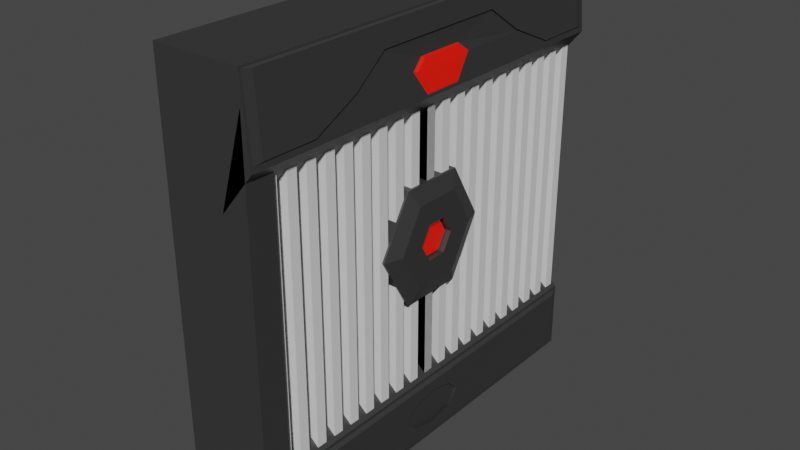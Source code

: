 # Source: VentMidELeft.blend  (saved by Blender 2.90.8; exported with 4.5.12 LTS)
import bpy
from mathutils import Matrix  # noqa: F401  (used for matrix-valued properties, if any)

bpy.ops.wm.read_factory_settings(use_empty=True)
scene = bpy.context.scene
scene.name = 'Scene'

# ---- collections
col_collection = bpy.data.collections.new('Collection'); scene.collection.children.link(col_collection)

# ---- materials (node trees are filled in below, after node groups)
mat_white = bpy.data.materials.new('White')
mat_white.use_transparent_shadow = False
mat_black = bpy.data.materials.new('Black')
mat_black.use_transparent_shadow = False
mat_glowing = bpy.data.materials.new('Glowing')
mat_glowing.use_transparent_shadow = False

# ---- material node trees
mat_white.use_nodes = True; mat_white.node_tree.nodes.clear()
_N = mat_white.node_tree.nodes; _L = mat_white.node_tree.links
n0 = _N.new('ShaderNodeBsdfPrincipled'); n0.name = 'Principled BSDF'; n0.location = (10, 300)
n0.distribution = 'GGX'
n0.subsurface_method = 'BURLEY'
n0.inputs[3].default_value = 1.45
n0.inputs[27].default_value = (0.0, 0.0, 0.0, 1.0)
n0.inputs[28].default_value = 1.0
n1 = _N.new('ShaderNodeOutputMaterial'); n1.name = 'Material Output'; n1.location = (300, 300)
_L.new(n0.outputs[0], n1.inputs[0])
n1.is_active_output = True
mat_black.use_nodes = True; mat_black.node_tree.nodes.clear()
_N = mat_black.node_tree.nodes; _L = mat_black.node_tree.links
n0 = _N.new('ShaderNodeBsdfPrincipled'); n0.name = 'Principled BSDF'; n0.location = (10, 300)
n0.distribution = 'GGX'
n0.subsurface_method = 'BURLEY'
n0.inputs[0].default_value = (0.07411, 0.07411, 0.07411, 1.0)
n0.inputs[1].default_value = 0.5541
n0.inputs[3].default_value = 1.45
n0.inputs[13].default_value = 0.5637
n0.inputs[27].default_value = (0.0, 0.0, 0.0, 1.0)
n0.inputs[28].default_value = 1.0
n1 = _N.new('ShaderNodeOutputMaterial'); n1.name = 'Material Output'; n1.location = (300, 300)
_L.new(n0.outputs[0], n1.inputs[0])
n1.is_active_output = True
mat_glowing.use_nodes = True; mat_glowing.node_tree.nodes.clear()
_N = mat_glowing.node_tree.nodes; _L = mat_glowing.node_tree.links
n0 = _N.new('ShaderNodeBsdfPrincipled'); n0.name = 'Principled BSDF'; n0.location = (10, 300)
n0.distribution = 'GGX'
n0.subsurface_method = 'BURLEY'
n0.inputs[0].default_value = (0.8, 0.001268, 0.0, 1.0)
n0.inputs[3].default_value = 1.45
n0.inputs[27].default_value = (0.2679, 0.004415, 0.0, 1.0)
n0.inputs[28].default_value = 1.0
n1 = _N.new('ShaderNodeOutputMaterial'); n1.name = 'Material Output'; n1.location = (300, 300)
_L.new(n0.outputs[0], n1.inputs[0])
n1.is_active_output = True

# ---- world
world_world = bpy.data.worlds.new('World'); scene.world = world_world
world_world.use_nodes = True; world_world.node_tree.nodes.clear()
_N = world_world.node_tree.nodes; _L = world_world.node_tree.links
n0 = _N.new('ShaderNodeOutputWorld'); n0.name = 'World Output'; n0.location = (300, 300)
n1 = _N.new('ShaderNodeBackground'); n1.name = 'Background'; n1.location = (10, 300)
n1.inputs[0].default_value = (0.05088, 0.05088, 0.05088, 1.0)
_L.new(n1.outputs[0], n0.inputs[0])
n0.is_active_output = True
world_world.color = (0.05088, 0.05088, 0.05088)
world_world.use_sun_shadow = False
world_world.sun_shadow_jitter_overblur = 0.0

# ---- meshes
me_cube_009 = bpy.data.meshes.new('Cube.009')
me_cube_009.from_pydata([(-1.0, -1.0, -1.0), (-1.0, -1.0, 1.0), (-1.0, 1.0, -1.0), (-1.0, 1.0, 1.0), (1.0, -1.0, -1.0), (1.0, -1.0, 1.0), (1.0, 1.0, -1.0), (1.0, 1.0, 1.0), (-1.0, 3.0, -1.0), (-1.0, 3.0, 1.0), (-1.0, 5.0, -1.0), (-1.0, 5.0, 1.0), (1.0, 3.0, -1.0), (1.0, 3.0, 1.0), (1.0, 5.0, -1.0), (1.0, 5.0, 1.0), (-1.0, 7.0, -1.0), (-1.0, 7.0, 1.0), (-1.0, 9.0, -1.0), (-1.0, 9.0, 1.0), (1.0, 7.0, -1.0), (1.0, 7.0, 1.0), (1.0, 9.0, -1.0), (1.0, 9.0, 1.0), (-1.0, 11.0, -1.0), (-1.0, 11.0, 1.0), (-1.0, 13.0, -1.0), (-1.0, 13.0, 1.0), (1.0, 11.0, -1.0), (1.0, 11.0, 1.0), (1.0, 13.0, -1.0), (1.0, 13.0, 1.0), (-1.0, 15.0, -1.0), (-1.0, 15.0, 1.0), (-1.0, 17.0, -1.0), (-1.0, 17.0, 1.0), (1.0, 15.0, -1.0), (1.0, 15.0, 1.0), (1.0, 17.0, -1.0), (1.0, 17.0, 1.0), (-1.0, 19.0, -1.0), (-1.0, 19.0, 1.0), (-1.0, 21.0, -1.0), (-1.0, 21.0, 1.0), (1.0, 19.0, -1.0), (1.0, 19.0, 1.0), (1.0, 21.0, -1.0), (1.0, 21.0, 1.0), (-1.0, 23.0, -1.0), (-1.0, 23.0, 1.0), (-1.0, 25.0, -1.0), (-1.0, 25.0, 1.0), (1.0, 23.0, -1.0), (1.0, 23.0, 1.0), (1.0, 25.0, -1.0), (1.0, 25.0, 1.0), (-1.0, 27.0, -1.0), (-1.0, 27.0, 1.0), (-1.0, 29.0, -1.0), (-1.0, 29.0, 1.0), (1.0, 27.0, -1.0), (1.0, 27.0, 1.0), (1.0, 29.0, -1.0), (1.0, 29.0, 1.0), (-1.0, 31.0, -1.0), (-1.0, 31.0, 1.0), (-1.0, 33.0, -1.0), (-1.0, 33.0, 1.0), (1.0, 31.0, -1.0), (1.0, 31.0, 1.0), (1.0, 33.0, -1.0), (1.0, 33.0, 1.0), (-1.0, 35.0, -1.0), (-1.0, 35.0, 1.0), (-1.0, 37.0, -1.0), (-1.0, 37.0, 1.0), (1.0, 35.0, -1.0), (1.0, 35.0, 1.0), (1.0, 37.0, -1.0), (1.0, 37.0, 1.0), (-1.0, 39.0, -1.0), (-1.0, 39.0, 1.0), (-1.0, 41.0, -1.0), (-1.0, 41.0, 1.0), (1.0, 39.0, -1.0), (1.0, 39.0, 1.0), (1.0, 41.0, -1.0), (1.0, 41.0, 1.0), (-1.0, 1.0, -1.0), (-1.0, 1.0, 1.0), (-1.0, -1.0, -1.0), (-1.0, -1.0, 1.0), (1.0, 1.0, -1.0), (1.0, 1.0, 1.0), (1.0, -1.0, -1.0), (1.0, -1.0, 1.0), (-1.0, -3.0, -1.0), (-1.0, -3.0, 1.0), (-1.0, -5.0, -1.0), (-1.0, -5.0, 1.0), (1.0, -3.0, -1.0), (1.0, -3.0, 1.0), (1.0, -5.0, -1.0), (1.0, -5.0, 1.0), (-1.0, -7.0, -1.0), (-1.0, -7.0, 1.0), (-1.0, -9.0, -1.0), (-1.0, -9.0, 1.0), (1.0, -7.0, -1.0), (1.0, -7.0, 1.0), (1.0, -9.0, -1.0), (1.0, -9.0, 1.0), (-1.0, -11.0, -1.0), (-1.0, -11.0, 1.0), (-1.0, -13.0, -1.0), (-1.0, -13.0, 1.0), (1.0, -11.0, -1.0), (1.0, -11.0, 1.0), (1.0, -13.0, -1.0), (1.0, -13.0, 1.0), (-1.0, -15.0, -1.0), (-1.0, -15.0, 1.0), (-1.0, -17.0, -1.0), (-1.0, -17.0, 1.0), (1.0, -15.0, -1.0), (1.0, -15.0, 1.0), (1.0, -17.0, -1.0), (1.0, -17.0, 1.0), (-1.0, -19.0, -1.0), (-1.0, -19.0, 1.0), (-1.0, -21.0, -1.0), (-1.0, -21.0, 1.0), (1.0, -19.0, -1.0), (1.0, -19.0, 1.0), (1.0, -21.0, -1.0), (1.0, -21.0, 1.0), (-1.0, -23.0, -1.0), (-1.0, -23.0, 1.0), (-1.0, -25.0, -1.0), (-1.0, -25.0, 1.0), (1.0, -23.0, -1.0), (1.0, -23.0, 1.0), (1.0, -25.0, -1.0), (1.0, -25.0, 1.0), (-1.0, -27.0, -1.0), (-1.0, -27.0, 1.0), (-1.0, -29.0, -1.0), (-1.0, -29.0, 1.0), (1.0, -27.0, -1.0), (1.0, -27.0, 1.0), (1.0, -29.0, -1.0), (1.0, -29.0, 1.0), (-1.0, -31.0, -1.0), (-1.0, -31.0, 1.0), (-1.0, -33.0, -1.0), (-1.0, -33.0, 1.0), (1.0, -31.0, -1.0), (1.0, -31.0, 1.0), (1.0, -33.0, -1.0), (1.0, -33.0, 1.0), (-1.0, -35.0, -1.0), (-1.0, -35.0, 1.0), (-1.0, -37.0, -1.0), (-1.0, -37.0, 1.0), (1.0, -35.0, -1.0), (1.0, -35.0, 1.0), (1.0, -37.0, -1.0), (1.0, -37.0, 1.0), (-1.0, -39.0, -1.0), (-1.0, -39.0, 1.0), (-1.0, -41.0, -1.0), (-1.0, -41.0, 1.0), (1.0, -39.0, -1.0), (1.0, -39.0, 1.0), (1.0, -41.0, -1.0), (1.0, -41.0, 1.0)], [], [(0, 1, 3, 2), (2, 3, 7, 6), (6, 7, 5, 4), (4, 5, 1, 0), (2, 6, 4, 0), (7, 3, 1, 5), (8, 9, 11, 10), (10, 11, 15, 14), (14, 15, 13, 12), (12, 13, 9, 8), (10, 14, 12, 8), (15, 11, 9, 13), (16, 17, 19, 18), (18, 19, 23, 22), (22, 23, 21, 20), (20, 21, 17, 16), (18, 22, 20, 16), (23, 19, 17, 21), (24, 25, 27, 26), (26, 27, 31, 30), (30, 31, 29, 28), (28, 29, 25, 24), (26, 30, 28, 24), (31, 27, 25, 29), (32, 33, 35, 34), (34, 35, 39, 38), (38, 39, 37, 36), (36, 37, 33, 32), (34, 38, 36, 32), (39, 35, 33, 37), (40, 41, 43, 42), (42, 43, 47, 46), (46, 47, 45, 44), (44, 45, 41, 40), (42, 46, 44, 40), (47, 43, 41, 45), (48, 49, 51, 50), (50, 51, 55, 54), (54, 55, 53, 52), (52, 53, 49, 48), (50, 54, 52, 48), (55, 51, 49, 53), (56, 57, 59, 58), (58, 59, 63, 62), (62, 63, 61, 60), (60, 61, 57, 56), (58, 62, 60, 56), (63, 59, 57, 61), (64, 65, 67, 66), (66, 67, 71, 70), (70, 71, 69, 68), (68, 69, 65, 64), (66, 70, 68, 64), (71, 67, 65, 69), (72, 73, 75, 74), (74, 75, 79, 78), (78, 79, 77, 76), (76, 77, 73, 72), (74, 78, 76, 72), (79, 75, 73, 77), (80, 81, 83, 82), (82, 83, 87, 86), (86, 87, 85, 84), (84, 85, 81, 80), (82, 86, 84, 80), (87, 83, 81, 85), (88, 90, 91, 89), (90, 94, 95, 91), (94, 92, 93, 95), (92, 88, 89, 93), (90, 88, 92, 94), (95, 93, 89, 91), (96, 98, 99, 97), (98, 102, 103, 99), (102, 100, 101, 103), (100, 96, 97, 101), (98, 96, 100, 102), (103, 101, 97, 99), (104, 106, 107, 105), (106, 110, 111, 107), (110, 108, 109, 111), (108, 104, 105, 109), (106, 104, 108, 110), (111, 109, 105, 107), (112, 114, 115, 113), (114, 118, 119, 115), (118, 116, 117, 119), (116, 112, 113, 117), (114, 112, 116, 118), (119, 117, 113, 115), (120, 122, 123, 121), (122, 126, 127, 123), (126, 124, 125, 127), (124, 120, 121, 125), (122, 120, 124, 126), (127, 125, 121, 123), (128, 130, 131, 129), (130, 134, 135, 131), (134, 132, 133, 135), (132, 128, 129, 133), (130, 128, 132, 134), (135, 133, 129, 131), (136, 138, 139, 137), (138, 142, 143, 139), (142, 140, 141, 143), (140, 136, 137, 141), (138, 136, 140, 142), (143, 141, 137, 139), (144, 146, 147, 145), (146, 150, 151, 147), (150, 148, 149, 151), (148, 144, 145, 149), (146, 144, 148, 150), (151, 149, 145, 147), (152, 154, 155, 153), (154, 158, 159, 155), (158, 156, 157, 159), (156, 152, 153, 157), (154, 152, 156, 158), (159, 157, 153, 155), (160, 162, 163, 161), (162, 166, 167, 163), (166, 164, 165, 167), (164, 160, 161, 165), (162, 160, 164, 166), (167, 165, 161, 163), (168, 170, 171, 169), (170, 174, 175, 171), (174, 172, 173, 175), (172, 168, 169, 173), (170, 168, 172, 174), (175, 173, 169, 171)])
_uv = me_cube_009.uv_layers.new(name='UVMap')
_uv.uv.foreach_set('vector', [0.375, 0.0, 0.625, 0.0, 0.625, 0.25, 0.375, 0.25, 0.375, 0.25, 0.625, 0.25, 0.625, 0.5, 0.375, 0.5, 0.375, 0.5, 0.625, 0.5, 0.625, 0.75, 0.375, 0.75, 0.375, 0.75, 0.625, 0.75, 0.625, 1.0, 0.375, 1.0, 0.125, 0.5, 0.375, 0.5, 0.375, 0.75, 0.125, 0.75, 0.625, 0.5, 0.875, 0.5, 0.875, 0.75, 0.625, 0.75, 0.375, 0.0, 0.625, 0.0, 0.625, 0.25, 0.375, 0.25, 0.375, 0.25, 0.625, 0.25, 0.625, 0.5, 0.375, 0.5, 0.375, 0.5, 0.625, 0.5, 0.625, 0.75, 0.375, 0.75, 0.375, 0.75, 0.625, 0.75, 0.625, 1.0, 0.375, 1.0, 0.125, 0.5, 0.375, 0.5, 0.375, 0.75, 0.125, 0.75, 0.625, 0.5, 0.875, 0.5, 0.875, 0.75, 0.625, 0.75, 0.375, 0.0, 0.625, 0.0, 0.625, 0.25, 0.375, 0.25, 0.375, 0.25, 0.625, 0.25, 0.625, 0.5, 0.375, 0.5, 0.375, 0.5, 0.625, 0.5, 0.625, 0.75, 0.375, 0.75, 0.375, 0.75, 0.625, 0.75, 0.625, 1.0, 0.375, 1.0, 0.125, 0.5, 0.375, 0.5, 0.375, 0.75, 0.125, 0.75, 0.625, 0.5, 0.875, 0.5, 0.875, 0.75, 0.625, 0.75, 0.375, 0.0, 0.625, 0.0, 0.625, 0.25, 0.375, 0.25, 0.375, 0.25, 0.625, 0.25, 0.625, 0.5, 0.375, 0.5, 0.375, 0.5, 0.625, 0.5, 0.625, 0.75, 0.375, 0.75, 0.375, 0.75, 0.625, 0.75, 0.625, 1.0, 0.375, 1.0, 0.125, 0.5, 0.375, 0.5, 0.375, 0.75, 0.125, 0.75, 0.625, 0.5, 0.875, 0.5, 0.875, 0.75, 0.625, 0.75, 0.375, 0.0, 0.625, 0.0, 0.625, 0.25, 0.375, 0.25, 0.375, 0.25, 0.625, 0.25, 0.625, 0.5, 0.375, 0.5, 0.375, 0.5, 0.625, 0.5, 0.625, 0.75, 0.375, 0.75, 0.375, 0.75, 0.625, 0.75, 0.625, 1.0, 0.375, 1.0, 0.125, 0.5, 0.375, 0.5, 0.375, 0.75, 0.125, 0.75, 0.625, 0.5, 0.875, 0.5, 0.875, 0.75, 0.625, 0.75, 0.375, 0.0, 0.625, 0.0, 0.625, 0.25, 0.375, 0.25, 0.375, 0.25, 0.625, 0.25, 0.625, 0.5, 0.375, 0.5, 0.375, 0.5, 0.625, 0.5, 0.625, 0.75, 0.375, 0.75, 0.375, 0.75, 0.625, 0.75, 0.625, 1.0, 0.375, 1.0, 0.125, 0.5, 0.375, 0.5, 0.375, 0.75, 0.125, 0.75, 0.625, 0.5, 0.875, 0.5, 0.875, 0.75, 0.625, 0.75, 0.375, 0.0, 0.625, 0.0, 0.625, 0.25, 0.375, 0.25, 0.375, 0.25, 0.625, 0.25, 0.625, 0.5, 0.375, 0.5, 0.375, 0.5, 0.625, 0.5, 0.625, 0.75, 0.375, 0.75, 0.375, 0.75, 0.625, 0.75, 0.625, 1.0, 0.375, 1.0, 0.125, 0.5, 0.375, 0.5, 0.375, 0.75, 0.125, 0.75, 0.625, 0.5, 0.875, 0.5, 0.875, 0.75, 0.625, 0.75, 0.375, 0.0, 0.625, 0.0, 0.625, 0.25, 0.375, 0.25, 0.375, 0.25, 0.625, 0.25, 0.625, 0.5, 0.375, 0.5, 0.375, 0.5, 0.625, 0.5, 0.625, 0.75, 0.375, 0.75, 0.375, 0.75, 0.625, 0.75, 0.625, 1.0, 0.375, 1.0, 0.125, 0.5, 0.375, 0.5, 0.375, 0.75, 0.125, 0.75, 0.625, 0.5, 0.875, 0.5, 0.875, 0.75, 0.625, 0.75, 0.375, 0.0, 0.625, 0.0, 0.625, 0.25, 0.375, 0.25, 0.375, 0.25, 0.625, 0.25, 0.625, 0.5, 0.375, 0.5, 0.375, 0.5, 0.625, 0.5, 0.625, 0.75, 0.375, 0.75, 0.375, 0.75, 0.625, 0.75, 0.625, 1.0, 0.375, 1.0, 0.125, 0.5, 0.375, 0.5, 0.375, 0.75, 0.125, 0.75, 0.625, 0.5, 0.875, 0.5, 0.875, 0.75, 0.625, 0.75, 0.375, 0.0, 0.625, 0.0, 0.625, 0.25, 0.375, 0.25, 0.375, 0.25, 0.625, 0.25, 0.625, 0.5, 0.375, 0.5, 0.375, 0.5, 0.625, 0.5, 0.625, 0.75, 0.375, 0.75, 0.375, 0.75, 0.625, 0.75, 0.625, 1.0, 0.375, 1.0, 0.125, 0.5, 0.375, 0.5, 0.375, 0.75, 0.125, 0.75, 0.625, 0.5, 0.875, 0.5, 0.875, 0.75, 0.625, 0.75, 0.375, 0.0, 0.625, 0.0, 0.625, 0.25, 0.375, 0.25, 0.375, 0.25, 0.625, 0.25, 0.625, 0.5, 0.375, 0.5, 0.375, 0.5, 0.625, 0.5, 0.625, 0.75, 0.375, 0.75, 0.375, 0.75, 0.625, 0.75, 0.625, 1.0, 0.375, 1.0, 0.125, 0.5, 0.375, 0.5, 0.375, 0.75, 0.125, 0.75, 0.625, 0.5, 0.875, 0.5, 0.875, 0.75, 0.625, 0.75, 0.375, 0.0, 0.375, 0.25, 0.625, 0.25, 0.625, 0.0, 0.375, 0.25, 0.375, 0.5, 0.625, 0.5, 0.625, 0.25, 0.375, 0.5, 0.375, 0.75, 0.625, 0.75, 0.625, 0.5, 0.375, 0.75, 0.375, 1.0, 0.625, 1.0, 0.625, 0.75, 0.125, 0.5, 0.125, 0.75, 0.375, 0.75, 0.375, 0.5, 0.625, 0.5, 0.625, 0.75, 0.875, 0.75, 0.875, 0.5, 0.375, 0.0, 0.375, 0.25, 0.625, 0.25, 0.625, 0.0, 0.375, 0.25, 0.375, 0.5, 0.625, 0.5, 0.625, 0.25, 0.375, 0.5, 0.375, 0.75, 0.625, 0.75, 0.625, 0.5, 0.375, 0.75, 0.375, 1.0, 0.625, 1.0, 0.625, 0.75, 0.125, 0.5, 0.125, 0.75, 0.375, 0.75, 0.375, 0.5, 0.625, 0.5, 0.625, 0.75, 0.875, 0.75, 0.875, 0.5, 0.375, 0.0, 0.375, 0.25, 0.625, 0.25, 0.625, 0.0, 0.375, 0.25, 0.375, 0.5, 0.625, 0.5, 0.625, 0.25, 0.375, 0.5, 0.375, 0.75, 0.625, 0.75, 0.625, 0.5, 0.375, 0.75, 0.375, 1.0, 0.625, 1.0, 0.625, 0.75, 0.125, 0.5, 0.125, 0.75, 0.375, 0.75, 0.375, 0.5, 0.625, 0.5, 0.625, 0.75, 0.875, 0.75, 0.875, 0.5, 0.375, 0.0, 0.375, 0.25, 0.625, 0.25, 0.625, 0.0, 0.375, 0.25, 0.375, 0.5, 0.625, 0.5, 0.625, 0.25, 0.375, 0.5, 0.375, 0.75, 0.625, 0.75, 0.625, 0.5, 0.375, 0.75, 0.375, 1.0, 0.625, 1.0, 0.625, 0.75, 0.125, 0.5, 0.125, 0.75, 0.375, 0.75, 0.375, 0.5, 0.625, 0.5, 0.625, 0.75, 0.875, 0.75, 0.875, 0.5, 0.375, 0.0, 0.375, 0.25, 0.625, 0.25, 0.625, 0.0, 0.375, 0.25, 0.375, 0.5, 0.625, 0.5, 0.625, 0.25, 0.375, 0.5, 0.375, 0.75, 0.625, 0.75, 0.625, 0.5, 0.375, 0.75, 0.375, 1.0, 0.625, 1.0, 0.625, 0.75, 0.125, 0.5, 0.125, 0.75, 0.375, 0.75, 0.375, 0.5, 0.625, 0.5, 0.625, 0.75, 0.875, 0.75, 0.875, 0.5, 0.375, 0.0, 0.375, 0.25, 0.625, 0.25, 0.625, 0.0, 0.375, 0.25, 0.375, 0.5, 0.625, 0.5, 0.625, 0.25, 0.375, 0.5, 0.375, 0.75, 0.625, 0.75, 0.625, 0.5, 0.375, 0.75, 0.375, 1.0, 0.625, 1.0, 0.625, 0.75, 0.125, 0.5, 0.125, 0.75, 0.375, 0.75, 0.375, 0.5, 0.625, 0.5, 0.625, 0.75, 0.875, 0.75, 0.875, 0.5, 0.375, 0.0, 0.375, 0.25, 0.625, 0.25, 0.625, 0.0, 0.375, 0.25, 0.375, 0.5, 0.625, 0.5, 0.625, 0.25, 0.375, 0.5, 0.375, 0.75, 0.625, 0.75, 0.625, 0.5, 0.375, 0.75, 0.375, 1.0, 0.625, 1.0, 0.625, 0.75, 0.125, 0.5, 0.125, 0.75, 0.375, 0.75, 0.375, 0.5, 0.625, 0.5, 0.625, 0.75, 0.875, 0.75, 0.875, 0.5, 0.375, 0.0, 0.375, 0.25, 0.625, 0.25, 0.625, 0.0, 0.375, 0.25, 0.375, 0.5, 0.625, 0.5, 0.625, 0.25, 0.375, 0.5, 0.375, 0.75, 0.625, 0.75, 0.625, 0.5, 0.375, 0.75, 0.375, 1.0, 0.625, 1.0, 0.625, 0.75, 0.125, 0.5, 0.125, 0.75, 0.375, 0.75, 0.375, 0.5, 0.625, 0.5, 0.625, 0.75, 0.875, 0.75, 0.875, 0.5, 0.375, 0.0, 0.375, 0.25, 0.625, 0.25, 0.625, 0.0, 0.375, 0.25, 0.375, 0.5, 0.625, 0.5, 0.625, 0.25, 0.375, 0.5, 0.375, 0.75, 0.625, 0.75, 0.625, 0.5, 0.375, 0.75, 0.375, 1.0, 0.625, 1.0, 0.625, 0.75, 0.125, 0.5, 0.125, 0.75, 0.375, 0.75, 0.375, 0.5, 0.625, 0.5, 0.625, 0.75, 0.875, 0.75, 0.875, 0.5, 0.375, 0.0, 0.375, 0.25, 0.625, 0.25, 0.625, 0.0, 0.375, 0.25, 0.375, 0.5, 0.625, 0.5, 0.625, 0.25, 0.375, 0.5, 0.375, 0.75, 0.625, 0.75, 0.625, 0.5, 0.375, 0.75, 0.375, 1.0, 0.625, 1.0, 0.625, 0.75, 0.125, 0.5, 0.125, 0.75, 0.375, 0.75, 0.375, 0.5, 0.625, 0.5, 0.625, 0.75, 0.875, 0.75, 0.875, 0.5, 0.375, 0.0, 0.375, 0.25, 0.625, 0.25, 0.625, 0.0, 0.375, 0.25, 0.375, 0.5, 0.625, 0.5, 0.625, 0.25, 0.375, 0.5, 0.375, 0.75, 0.625, 0.75, 0.625, 0.5, 0.375, 0.75, 0.375, 1.0, 0.625, 1.0, 0.625, 0.75, 0.125, 0.5, 0.125, 0.75, 0.375, 0.75, 0.375, 0.5, 0.625, 0.5, 0.625, 0.75, 0.875, 0.75, 0.875, 0.5])
me_cube_009.materials.append(mat_white)
me_cube_009.use_remesh_fix_poles = True
me_cube_009.use_remesh_preserve_attributes = False
me_cube_009.use_mirror_vertex_groups = False
me_cube_009.update()
me_cube_010 = bpy.data.meshes.new('Cube.010')
me_cube_010.from_pydata([(-1.5, -1.5, -1.5), (-1.5, -1.5, 1.5), (-1.5, 1.5, -1.5), (-1.5, 1.5, 1.5), (2.725, -1.479, -1.479), (2.845, -1.483, 1.486), (2.725, 1.479, -1.479), (2.845, 1.483, 1.486), (-1.5, -1.5, 0.678), (-1.5, 1.5, 0.678), (1.5, 1.5, 0.678), (1.5, -1.5, 0.678), (-1.5, -1.5, 0.9618), (-1.5, 1.5, 0.9618), (3.156, 1.5, 0.9618), (3.156, -1.5, 0.9618), (-1.5, 1.5, -1.014), (2.725, 1.479, -1.035), (2.725, -1.479, -1.035), (-1.5, -1.5, -1.014), (-1.5, -1.5, -0.8643), (-1.5, 1.5, -0.8643), (1.5, 1.5, -0.8643), (1.5, -1.5, -0.8643), (-1.5, -1.5, 1.141), (-1.5, -1.5, 1.321), (-1.5, 1.5, 1.321), (-1.5, 1.5, 1.141), (2.943, 1.483, 1.321), (3.049, 1.483, 1.141), (2.943, -1.483, 1.321), (3.049, -1.483, 1.141), (-1.5, 0.5, -1.5), (-1.5, -0.5, -1.5), (-1.5, -0.5, 1.5), (-1.5, 0.5, 1.5), (2.725, -0.5, -1.479), (2.725, 0.5, -1.479), (2.845, 0.5, 1.486), (2.845, -0.5, 1.486), (1.5, 0.5, 0.678), (1.5, -0.5, 0.678), (-1.5, -0.5, 0.678), (-1.5, 0.5, 0.678), (3.156, 0.5, 0.9618), (3.156, -0.5, 0.9618), (-1.5, -0.5, 0.9618), (-1.5, 0.5, 0.9618), (-1.5, -0.5, -1.014), (-1.5, 0.5, -1.014), (2.725, 0.5, -1.035), (2.725, -0.5, -1.035), (-1.5, -0.5, -0.8643), (-1.5, 0.5, -0.8643), (1.5, 0.5, -0.8643), (1.5, -0.5, -0.8643), (3.049, 0.751, 1.141), (3.049, -0.751, 1.141), (2.943, 0.5, 1.321), (2.943, -0.5, 1.321), (-1.5, -0.5, 1.141), (-1.5, 0.5, 1.141), (-1.5, -0.5, 1.321), (-1.5, 0.5, 1.321), (-1.5, 1.5, 0.9835), (3.134, 1.483, 0.9979), (3.134, -1.483, 0.9979), (-1.5, -1.5, 0.9835), (-1.5, -0.5, 0.9835), (-1.5, 0.5, 0.9835), (3.134, 1.098, 0.9979), (3.134, -1.098, 0.9979), (2.837, -0.5, 1.5), (2.837, -1.5, 1.5), (2.837, 1.5, 1.5), (2.943, 1.5, 1.321), (3.049, 1.5, 1.141), (2.943, -1.5, 1.321), (3.049, -1.5, 1.141), (2.837, 0.5, 1.5), (2.935, 0.506, 1.335), (2.935, -0.506, 1.335), (3.042, 0.7604, 1.153), (3.042, -0.7604, 1.153), (3.143, 1.5, 0.9835), (3.143, -1.5, 0.9835), (3.143, 1.094, 0.9835), (3.143, -1.094, 0.9835), (3.106, -0.7286, 1.158), (3.113, -1.421, 1.146), (3.003, -0.4849, 1.332), (3.011, -1.421, 1.318), (3.113, 1.421, 1.146), (3.106, 0.7286, 1.158), (3.011, 1.421, 1.318), (3.003, 0.4849, 1.332), (2.917, 0.4791, 1.476), (2.917, -0.4791, 1.476), (2.917, -1.421, 1.476), (2.917, 1.421, 1.476), (3.194, 1.421, 1.009), (3.194, -1.421, 1.009), (3.194, 1.052, 1.009), (3.194, -1.052, 1.009), (-1.5, 0.1667, -1.5), (-1.5, -0.1667, -1.5), (-1.5, -0.1667, 1.5), (-1.5, 0.1667, 1.5), (2.725, -0.1667, -1.479), (2.725, 0.1667, -1.479), (2.837, 0.1667, 1.5), (2.837, -0.1667, 1.5), (1.5, 0.1667, 0.678), (1.5, -0.1667, 0.678), (-1.5, -0.1667, 0.678), (-1.5, 0.1667, 0.678), (3.156, 0.1667, 0.9618), (3.156, -0.1667, 0.9618), (-1.5, -0.1667, 0.9618), (-1.5, 0.1667, 0.9618), (-1.5, -0.1667, -1.014), (-1.5, 0.1667, -1.014), (2.725, 0.1667, -1.035), (2.725, -0.1667, -1.035), (-1.5, -0.1667, -0.8643), (-1.5, 0.1667, -0.8643), (1.5, 0.1667, -0.8643), (1.5, -0.1667, -0.8643), (3.049, 0.2503, 1.141), (3.049, -0.2503, 1.141), (2.943, 0.1667, 1.208), (2.943, -0.1667, 1.208), (-1.5, -0.1667, 1.141), (-1.5, 0.1667, 1.141), (-1.5, -0.1667, 1.321), (-1.5, 0.1667, 1.321), (3.143, 0.1369, 0.9835), (3.143, -0.1369, 0.9835), (-1.5, -0.1667, 0.9835), (-1.5, 0.1667, 0.9835), (2.845, 0.1667, 1.486), (2.845, -0.1667, 1.486), (2.935, 0.1687, 1.335), (2.935, -0.1687, 1.335), (2.917, 0.1597, 1.476), (2.917, -0.1597, 1.476), (3.003, 0.1616, 1.332), (3.003, -0.1616, 1.332), (3.129, 0.2256, 1.14), (3.129, -0.2256, 1.14), (3.033, 0.1502, 1.2), (3.033, -0.1502, 1.2), (3.213, 0.1234, 0.9976), (3.213, -0.1234, 0.9976), (-1.5, 1.5, -1.176), (-1.5, 1.5, -1.338), (2.725, 1.479, -1.176), (2.725, 1.479, -1.338), (2.725, -1.479, -1.176), (2.725, -1.479, -1.338), (-1.5, -1.5, -1.338), (-1.5, -1.5, -1.176), (-1.5, -0.5, -1.176), (-1.5, -0.5, -1.338), (-1.5, 0.5, -1.176), (-1.5, 0.5, -1.338), (-1.5, -0.1667, -1.176), (-1.5, -0.1667, -1.338), (-1.5, 0.1667, -1.176), (-1.5, 0.1667, -1.338), (2.725, 0.1667, -1.176), (2.725, 0.1667, -1.338), (2.725, -0.1667, -1.176), (2.725, -0.1667, -1.338), (-1.5, 0.0, -1.5), (-1.5, 0.0, 1.5), (2.725, 0.0, -1.479), (2.837, 0.0, 1.5), (1.5, 0.0, 0.678), (-1.5, 0.0, 0.678), (3.156, 0.0, 0.9618), (-1.5, 0.0, 0.9618), (-1.5, 0.0, -1.014), (2.725, 0.0, -1.035), (-1.5, 0.0, -0.8643), (1.5, 0.0, -0.8643), (2.943, 0.0, 1.208), (-1.5, 0.0, 1.141), (-1.5, 0.0, 1.321), (3.143, -2.98e-08, 0.9835), (-1.5, 0.0, 0.9835), (2.845, 0.0, 1.486), (2.935, 0.0, 1.335), (2.917, -1.49e-08, 1.476), (3.003, 0.0, 1.332), (3.129, -1.49e-08, 1.14), (3.033, 0.0, 1.2), (3.213, -3.725e-08, 0.9976), (2.725, 0.0, -1.396), (2.725, 0.0, -1.118), (-1.5, 0.0, -1.338), (-1.5, 0.0, -1.176), (-1.5, 1.5, -1.257), (2.725, 1.479, -1.257), (2.725, -1.479, -1.257), (-1.5, -1.5, -1.257), (-1.5, -0.5, -1.257), (-1.5, 0.5, -1.257), (-1.5, -0.1667, -1.257), (-1.5, 0.1667, -1.257), (2.725, 0.2714, -1.257), (2.725, -0.2714, -1.257), (-1.5, 0.0, -1.257), (2.725, 0.0, -1.257), (2.725, 1.5, -1.338), (2.725, 1.5, -1.5), (2.725, 0.5, -1.5), (2.725, -1.5, -1.338), (2.725, -1.5, -1.5), (2.725, -0.5, -1.014), (2.725, -1.5, -1.014), (2.725, -0.5, -1.5), (2.725, 0.1667, -1.5), (2.725, 1.5, -1.014), (2.725, 0.5, -1.014), (2.725, -0.1667, -1.014), (2.725, -0.1667, -1.5), (2.725, 0.0, -1.5), (2.725, 0.1667, -1.014), (2.725, 0.0, -1.014), (2.725, 1.5, -1.176), (2.725, 1.5, -1.257), (2.725, -1.5, -1.176), (2.725, -1.5, -1.257), (2.725, 0.243, -1.257), (2.725, 0.1773, -1.357), (2.725, -0.243, -1.257), (2.725, -0.1773, -1.357), (2.725, 0.0, -1.375), (2.725, 0.0, -1.139), (2.725, -0.1773, -1.158), (2.725, 0.1773, -1.158), (2.85, 0.4866, -1.329), (2.85, 0.4866, -1.454), (2.85, -0.4866, -1.329), (2.85, -0.4866, -1.454), (2.85, 0.1726, -1.346), (2.85, 0.1622, -1.454), (2.85, -0.1726, -1.346), (2.85, -0.1622, -1.454), (2.85, 0.4866, -1.06), (2.85, 0.4866, -1.185), (2.85, 0.4866, -1.257), (2.85, -0.4866, -1.06), (2.85, -0.4866, -1.185), (2.85, -0.4866, -1.257), (2.85, 0.1622, -1.06), (2.85, 0.1726, -1.169), (2.85, -0.1622, -1.06), (2.85, -0.1726, -1.169), (2.85, 1.44, -1.329), (2.85, 1.44, -1.185), (2.85, -1.44, -1.329), (2.85, -1.44, -1.185), (2.85, 0.0, -1.381), (2.85, 0.0, -1.454), (2.85, 0.0, -1.06), (2.85, 0.0, -1.134), (2.85, -1.44, -1.257), (2.85, 1.44, -1.257), (2.85, -0.2641, -1.257), (2.85, 0.2641, -1.257), (2.85, 1.44, -1.454), (2.85, -1.44, -1.454), (2.85, -1.44, -1.06), (2.85, 1.44, -1.06), (-1.5, 1.397, 1.5), (2.725, 1.397, -1.5), (-1.5, 1.397, 0.678), (-1.5, 1.397, 0.9618), (-1.5, 1.397, -1.014), (-1.5, 1.397, -0.8643), (-1.5, 1.397, 1.141), (-1.5, 1.397, 1.321), (-1.5, 1.397, -1.5), (2.837, 1.397, 1.5), (1.5, 1.397, 0.678), (3.156, 1.397, 0.9618), (2.725, 1.397, -1.014), (1.5, 1.397, -0.8643), (3.143, 1.458, 0.9835), (-1.5, 1.397, 0.9835), (2.845, 1.382, 1.486), (3.134, 1.444, 0.9979), (3.112, 1.35, 1.147), (3.01, 1.325, 1.319), (2.917, 1.324, 1.476), (3.194, 1.383, 1.009), (-1.5, 1.397, -1.338), (-1.5, 1.397, -1.176), (-1.5, 1.397, -1.257), (2.725, 1.379, -1.479), (2.725, 1.379, -1.035), (2.85, 1.342, -1.329), (2.85, 1.342, -1.185), (2.85, 1.342, -1.257), (2.85, 1.342, -1.454), (2.85, 1.342, -1.06), (-1.5, -1.398, -1.5), (2.837, -1.398, 1.5), (1.5, -1.398, 0.678), (3.156, -1.398, 0.9618), (2.725, -1.398, -1.014), (1.5, -1.398, -0.8643), (-1.5, -1.398, 1.5), (2.725, -1.398, -1.5), (-1.5, -1.398, 0.678), (-1.5, -1.398, 0.9618), (-1.5, -1.398, -1.014), (-1.5, -1.398, -0.8643), (-1.5, -1.398, 1.141), (-1.5, -1.398, 1.321), (-1.5, -1.398, 0.9835), (3.143, -1.458, 0.9835), (2.845, -1.383, 1.486), (3.134, -1.444, 0.9979), (3.112, -1.35, 1.147), (3.01, -1.325, 1.319), (2.917, -1.325, 1.476), (3.194, -1.383, 1.009), (-1.5, -1.398, -1.338), (-1.5, -1.398, -1.176), (-1.5, -1.398, -1.257), (2.725, -1.379, -1.035), (2.725, -1.379, -1.479), (2.85, -1.342, -1.329), (2.85, -1.342, -1.185), (2.85, -1.342, -1.257), (2.85, -1.342, -1.06), (2.85, -1.342, -1.454), (-1.5, -1.308, 1.5), (2.725, -1.308, -1.5), (-1.5, -1.308, 0.678), (-1.5, -1.308, 0.9618), (-1.5, -1.308, -1.014), (-1.5, -1.308, -0.8643), (-1.5, -1.308, 1.141), (-1.5, -1.308, 1.321), (-1.5, -1.308, 0.9835), (-1.5, -1.308, -1.338), (-1.5, -1.308, -1.176), (-1.5, -1.308, -1.257), (2.725, -1.291, -1.479), (2.85, -1.256, -1.454), (-1.5, -1.308, -1.5), (2.837, -1.308, 1.5), (1.5, -1.308, 0.678), (3.156, -1.308, 0.9618), (2.725, -1.308, -1.014), (1.5, -1.308, -0.8643), (3.143, -1.422, 0.9835), (2.845, -1.294, 1.486), (3.134, -1.409, 0.9979), (3.111, -1.288, 1.148), (3.009, -1.241, 1.321), (2.917, -1.24, 1.476), (3.194, -1.35, 1.009), (2.725, -1.291, -1.035), (2.85, -1.256, -1.329), (2.85, -1.256, -1.185), (2.85, -1.256, -1.257), (2.85, -1.256, -1.06), (2.814, -1.398, 1.298), (2.814, -1.5, 1.298), (2.814, -1.5, -1.484), (2.814, -1.398, -1.484), (2.814, -1.308, 1.298), (2.814, -1.308, -1.484), (1.373, -1.398, -0.8696), (1.373, -1.5, -0.8696), (1.373, -1.308, -0.8696), (2.687, -1.398, -1.49), (2.687, -1.5, -1.49), (2.687, -1.308, -1.49)], [], [(283, 276, 3, 26), (26, 3, 74, 75), (142, 80, 95, 146), (77, 73, 1, 25), (308, 315, 218, 0), (309, 314, 1, 73), (23, 11, 8, 20), (356, 310, 372, 376), (21, 9, 10, 22), (281, 278, 9, 21), (11, 15, 12, 8), (310, 311, 15, 11), (9, 13, 14, 10), (278, 279, 13, 9), (299, 280, 16, 154), (154, 16, 223, 230), (203, 156, 261, 269), (232, 220, 19, 161), (280, 281, 21, 16), (16, 21, 22, 223), (312, 313, 23, 220), (220, 23, 20, 19), (85, 78, 24, 67), (78, 77, 25, 24), (293, 65, 100, 297), (141, 39, 97, 145), (64, 27, 76, 84), (27, 26, 75, 76), (291, 282, 27, 64), (282, 283, 26, 27), (346, 347, 62, 60), (133, 135, 63, 61), (348, 346, 60, 68), (139, 133, 61, 69), (71, 83, 88, 103), (129, 131, 59, 57), (292, 38, 96, 296), (137, 129, 57, 87), (288, 289, 54, 224), (225, 127, 55, 219), (344, 345, 52, 48), (121, 125, 53, 49), (50, 122, 256, 250), (199, 241, 257, 267), (350, 344, 48, 162), (168, 121, 49, 164), (342, 343, 46, 42), (115, 119, 47, 43), (286, 287, 44, 40), (113, 117, 45, 41), (345, 342, 42, 52), (125, 115, 43, 53), (289, 286, 40, 54), (127, 113, 41, 55), (285, 276, 35, 79), (111, 106, 34, 72), (284, 277, 216, 32), (105, 226, 221, 33), (82, 70, 102, 93), (30, 31, 89, 91), (347, 340, 34, 62), (135, 107, 35, 63), (117, 137, 87, 45), (287, 290, 86, 44), (119, 139, 69, 47), (343, 348, 68, 46), (279, 291, 64, 13), (13, 64, 84, 14), (311, 323, 85, 15), (15, 85, 67, 12), (361, 39, 72, 355), (7, 28, 75, 74), (28, 29, 76, 75), (30, 5, 73, 77), (31, 30, 77, 78), (292, 7, 74, 285), (140, 38, 79, 110), (143, 81, 59, 131), (82, 80, 58, 56), (81, 83, 57, 59), (29, 65, 84, 76), (66, 31, 78, 85), (70, 82, 56, 86), (83, 71, 87, 57), (293, 70, 86, 290), (325, 66, 85, 323), (327, 328, 98, 91), (329, 326, 89, 101), (326, 327, 91, 89), (294, 295, 95, 93), (297, 294, 93, 102), (295, 296, 96, 95), (147, 145, 97, 90), (324, 5, 98, 328), (362, 71, 103, 366), (80, 82, 93, 95), (28, 7, 99, 94), (83, 81, 90, 88), (29, 28, 94, 92), (65, 29, 92, 100), (5, 30, 91, 98), (31, 66, 101, 89), (95, 96, 144, 146), (194, 193, 145, 147), (80, 142, 130, 58), (192, 143, 131, 186), (39, 141, 111, 72), (191, 140, 110, 177), (46, 68, 138, 118), (181, 190, 139, 119), (44, 86, 136, 116), (180, 189, 137, 117), (62, 34, 106, 134), (188, 175, 107, 135), (32, 216, 222, 104), (174, 227, 226, 105), (79, 35, 107, 110), (177, 175, 106, 111), (54, 40, 112, 126), (185, 178, 113, 127), (52, 42, 114, 124), (184, 179, 115, 125), (40, 44, 116, 112), (178, 180, 117, 113), (42, 46, 118, 114), (179, 181, 119, 115), (162, 48, 120, 166), (201, 182, 121, 168), (176, 109, 247, 265), (235, 198, 264, 246), (48, 52, 124, 120), (182, 184, 125, 121), (224, 54, 126, 228), (229, 185, 127, 225), (86, 56, 128, 136), (128, 130, 150, 148), (56, 58, 130, 128), (186, 131, 151, 196), (68, 60, 132, 138), (190, 187, 133, 139), (60, 62, 134, 132), (187, 188, 135, 133), (38, 140, 144, 96), (191, 141, 145, 193), (81, 143, 147, 90), (192, 142, 146, 194), (197, 195, 149, 153), (195, 196, 151, 149), (136, 128, 148, 152), (131, 129, 149, 151), (189, 136, 152, 197), (129, 137, 153, 149), (36, 108, 249, 245), (213, 239, 172, 236), (122, 183, 266, 256), (123, 51, 253, 258), (174, 200, 169, 104), (212, 201, 168, 209), (33, 163, 167, 105), (206, 162, 166, 208), (104, 169, 165, 32), (209, 168, 164, 207), (354, 349, 163, 33), (351, 350, 162, 206), (108, 176, 265, 249), (302, 50, 250, 307), (240, 199, 267, 259), (109, 37, 243, 247), (218, 217, 160, 0), (233, 232, 161, 205), (198, 237, 248, 264), (352, 36, 245, 353), (2, 155, 214, 215), (202, 154, 230, 231), (284, 298, 155, 2), (300, 299, 154, 202), (208, 166, 201, 212), (105, 167, 200, 174), (234, 170, 239, 213), (237, 211, 270, 248), (137, 189, 197, 153), (148, 150, 196, 195), (152, 148, 195, 197), (143, 192, 194, 147), (140, 191, 193, 144), (132, 134, 188, 187), (138, 132, 187, 190), (130, 186, 196, 150), (228, 126, 185, 229), (120, 124, 184, 182), (333, 18, 274, 338), (166, 120, 182, 201), (114, 118, 181, 179), (112, 116, 180, 178), (124, 114, 179, 184), (126, 112, 178, 185), (110, 107, 175, 177), (104, 222, 227, 174), (134, 106, 175, 188), (116, 136, 189, 180), (118, 138, 190, 181), (141, 191, 177, 111), (142, 192, 186, 130), (146, 144, 193, 194), (171, 234, 213, 238), (167, 208, 212, 200), (298, 300, 202, 155), (155, 202, 231, 214), (210, 235, 246, 271), (217, 233, 205, 160), (159, 4, 273, 262), (204, 159, 262, 268), (349, 351, 206, 163), (169, 209, 207, 165), (163, 206, 208, 167), (200, 212, 209, 169), (301, 6, 272, 306), (238, 213, 236, 173), (157, 6, 215, 214), (301, 37, 216, 277), (4, 159, 217, 218), (367, 51, 219, 358), (334, 4, 218, 315), (37, 109, 222, 216), (302, 17, 223, 288), (51, 123, 225, 219), (108, 36, 221, 226), (109, 176, 227, 222), (122, 50, 224, 228), (123, 183, 229, 225), (17, 156, 230, 223), (203, 157, 214, 231), (158, 18, 220, 232), (159, 204, 233, 217), (235, 210, 234, 171), (211, 237, 173, 236), (237, 198, 238, 173), (199, 240, 172, 239), (176, 108, 226, 227), (183, 122, 228, 229), (198, 235, 171, 238), (241, 199, 239, 170), (156, 203, 231, 230), (204, 158, 232, 233), (210, 241, 170, 234), (240, 211, 236, 172), (336, 338, 274, 263), (304, 307, 250, 251), (259, 258, 253, 254), (251, 250, 256, 257), (267, 266, 258, 259), (265, 264, 248, 249), (243, 242, 246, 247), (252, 251, 257, 271), (249, 248, 244, 245), (270, 259, 254, 255), (306, 303, 242, 243), (305, 304, 251, 252), (339, 335, 262, 273), (337, 336, 263, 268), (247, 246, 264, 265), (257, 256, 266, 267), (335, 337, 268, 262), (303, 305, 252, 242), (248, 270, 255, 244), (242, 252, 271, 246), (183, 123, 258, 266), (158, 204, 268, 263), (156, 17, 275, 261), (241, 210, 271, 257), (157, 203, 269, 260), (6, 157, 260, 272), (211, 240, 259, 270), (18, 158, 263, 274), (260, 269, 305, 303), (269, 261, 304, 305), (272, 260, 303, 306), (261, 275, 307, 304), (50, 302, 288, 224), (6, 301, 277, 215), (37, 301, 306, 243), (165, 207, 300, 298), (207, 164, 299, 300), (32, 165, 298, 284), (17, 302, 307, 275), (94, 99, 296, 295), (100, 92, 294, 297), (92, 94, 295, 294), (65, 293, 290, 84), (38, 292, 285, 79), (47, 69, 291, 279), (14, 84, 290, 287), (2, 215, 277, 284), (74, 3, 276, 285), (22, 10, 286, 289), (10, 14, 287, 286), (223, 22, 289, 288), (7, 292, 296, 99), (61, 63, 283, 282), (69, 61, 282, 291), (70, 293, 297, 102), (49, 53, 281, 280), (164, 49, 280, 299), (43, 47, 279, 278), (53, 43, 278, 281), (63, 35, 276, 283), (368, 370, 337, 335), (370, 369, 336, 337), (353, 368, 335, 339), (369, 371, 338, 336), (352, 334, 315, 341), (18, 333, 312, 220), (160, 205, 332, 330), (367, 333, 338, 371), (4, 334, 339, 273), (205, 161, 331, 332), (0, 160, 330, 308), (66, 325, 329, 101), (361, 324, 328, 365), (363, 364, 327, 326), (366, 363, 326, 329), (364, 365, 328, 327), (362, 325, 323, 360), (5, 324, 309, 73), (357, 360, 323, 311), (12, 67, 322, 317), (25, 1, 314, 321), (20, 8, 316, 319), (8, 12, 317, 316), (161, 19, 318, 331), (19, 20, 319, 318), (67, 24, 320, 322), (24, 25, 321, 320), (358, 359, 313, 312), (356, 357, 311, 310), (377, 375, 381, 383), (355, 340, 314, 309), (354, 341, 315, 308), (33, 221, 341, 354), (72, 34, 340, 355), (55, 41, 356, 359), (41, 45, 357, 356), (219, 55, 359, 358), (45, 87, 360, 357), (71, 362, 360, 87), (90, 97, 365, 364), (103, 88, 363, 366), (88, 90, 364, 363), (39, 361, 365, 97), (51, 367, 371, 253), (36, 352, 341, 221), (254, 253, 371, 369), (245, 244, 368, 353), (255, 254, 369, 370), (244, 255, 370, 368), (333, 367, 358, 312), (330, 332, 351, 349), (334, 352, 353, 339), (332, 331, 350, 351), (308, 330, 349, 354), (325, 362, 366, 329), (324, 361, 355, 309), (317, 322, 348, 343), (321, 314, 340, 347), (319, 316, 342, 345), (316, 317, 343, 342), (331, 318, 344, 350), (318, 319, 345, 344), (322, 320, 346, 348), (320, 321, 347, 346), (375, 372, 373, 374), (377, 376, 372, 375), (23, 313, 378, 379), (359, 356, 376, 377), (310, 11, 373, 372), (11, 23, 374, 373), (379, 378, 381, 382), (378, 380, 383, 381), (375, 374, 382, 381), (313, 359, 380, 378), (374, 23, 379, 382), (359, 377, 383, 380)])
me_cube_010.polygons.foreach_set('material_index', [0, 0, 0, 0, 0, 0, 0, 0, 0, 0, 0, 0, 0, 0, 0, 0, 0, 0, 0, 0, 0, 0, 0, 0, 0, 0, 0, 0, 0, 0, 0, 0, 0, 0, 0, 0, 0, 0, 0, 0, 0, 0, 0, 0, 0, 0, 0, 0, 0, 0, 0, 0, 0, 0, 0, 0, 0, 0, 0, 0, 0, 0, 0, 0, 0, 0, 0, 0, 0, 0, 0, 0, 0, 0, 0, 0, 0, 0, 0, 0, 0, 0, 0, 0, 0, 0, 0, 0, 0, 0, 0, 0, 0, 0, 0, 0, 0, 0, 0, 0, 0, 0, 0, 0, 0, 0, 0, 0, 0, 0, 0, 0, 0, 0, 0, 0, 0, 0, 0, 0, 0, 0, 0, 0, 0, 0, 0, 0, 0, 0, 0, 0, 0, 0, 0, 1, 0, 1, 0, 0, 0, 0, 0, 0, 0, 0, 1, 1, 1, 1, 1, 1, 0, 0, 0, 0, 0, 0, 0, 0, 0, 0, 0, 0, 0, 0, 0, 0, 0, 0, 0, 0, 0, 0, 0, 0, 0, 0, 0, 0, 1, 1, 1, 0, 0, 0, 0, 1, 0, 0, 0, 0, 0, 0, 0, 0, 0, 0, 0, 0, 0, 0, 0, 0, 0, 0, 0, 0, 0, 0, 0, 0, 0, 0, 0, 0, 0, 0, 0, 0, 0, 0, 0, 0, 0, 0, 0, 0, 0, 0, 0, 0, 0, 0, 0, 0, 0, 0, 0, 0, 0, 0, 0, 0, 0, 0, 0, 0, 0, 0, 0, 0, 0, 0, 0, 0, 0, 0, 0, 0, 0, 0, 0, 0, 0, 0, 0, 0, 0, 0, 0, 0, 0, 0, 0, 0, 0, 0, 0, 0, 0, 0, 0, 0, 0, 0, 0, 0, 0, 0, 0, 0, 0, 0, 0, 0, 0, 0, 0, 0, 0, 0, 0, 0, 0, 0, 0, 0, 0, 0, 0, 0, 0, 0, 0, 0, 0, 0, 0, 0, 0, 0, 0, 0, 0, 0, 0, 0, 0, 0, 0, 0, 0, 0, 0, 0, 0, 0, 0, 0, 0, 0, 0, 0, 0, 0, 0, 0, 0, 0, 0, 0, 0, 0, 0, 0, 0, 0, 0, 0, 0, 0, 0, 0, 0, 0, 0, 0, 0, 0, 0, 0, 0, 0, 0, 0, 0, 0, 0, 0, 0, 0])
_uv = me_cube_010.uv_layers.new(name='UVMap')
_uv.uv.foreach_set('vector', [0.6057, 0.2414, 0.625, 0.2414, 0.625, 0.25, 0.6057, 0.25, 0.6057, 0.25, 0.625, 0.25, 0.625, 0.5, 0.6057, 0.5, 0.6073, 0.6104, 0.6073, 0.5813, 0.6073, 0.5813, 0.6073, 0.6104, 0.6057, 0.75, 0.625, 0.75, 0.625, 1.0, 0.6057, 1.0, 0.125, 0.7415, 0.375, 0.7415, 0.375, 0.75, 0.125, 0.75, 0.625, 0.7415, 0.875, 0.7415, 0.875, 0.75, 0.625, 0.75, 0.428, 0.75, 0.5436, 0.75, 0.5436, 1.0, 0.428, 1.0, 0.5436, 0.734, 0.5436, 0.7415, 0.5436, 0.7415, 0.5436, 0.734, 0.428, 0.25, 0.5436, 0.25, 0.5436, 0.5, 0.428, 0.5, 0.428, 0.2414, 0.5436, 0.2414, 0.5436, 0.25, 0.428, 0.25, 0.5436, 0.75, 0.5672, 0.75, 0.5672, 1.0, 0.5436, 1.0, 0.5436, 0.7415, 0.5672, 0.7415, 0.5672, 0.75, 0.5436, 0.75, 0.5436, 0.25, 0.5672, 0.25, 0.5672, 0.5, 0.5436, 0.5, 0.5436, 0.2414, 0.5672, 0.2414, 0.5672, 0.25, 0.5436, 0.25, 0.402, 0.2414, 0.4155, 0.2414, 0.4155, 0.25, 0.402, 0.25, 0.402, 0.25, 0.4155, 0.25, 0.4155, 0.5, 0.402, 0.5, 0.3952, 0.5017, 0.402, 0.5017, 0.402, 0.5017, 0.3952, 0.5017, 0.402, 0.75, 0.4155, 0.75, 0.4155, 1.0, 0.402, 1.0, 0.4155, 0.2414, 0.428, 0.2414, 0.428, 0.25, 0.4155, 0.25, 0.4155, 0.25, 0.428, 0.25, 0.428, 0.5, 0.4155, 0.5, 0.4155, 0.7415, 0.428, 0.7415, 0.428, 0.75, 0.4155, 0.75, 0.4155, 0.75, 0.428, 0.75, 0.428, 1.0, 0.4155, 1.0, 0.5696, 0.75, 0.5865, 0.75, 0.5865, 1.0, 0.5696, 1.0, 0.5865, 0.75, 0.6057, 0.75, 0.6057, 1.0, 0.5865, 1.0, 0.5711, 0.5108, 0.5711, 0.503, 0.5711, 0.503, 0.5711, 0.5108, 0.6235, 0.6389, 0.6235, 0.6667, 0.6235, 0.6667, 0.6235, 0.6389, 0.5696, 0.25, 0.5865, 0.25, 0.5865, 0.5, 0.5696, 0.5, 0.5865, 0.25, 0.6057, 0.25, 0.6057, 0.5, 0.5865, 0.5, 0.5696, 0.2414, 0.5865, 0.2414, 0.5865, 0.25, 0.5696, 0.25, 0.5865, 0.2414, 0.6057, 0.2414, 0.6057, 0.25, 0.5865, 0.25, 0.5865, 0.01602, 0.6057, 0.01602, 0.6057, 0.08333, 0.5865, 0.08333, 0.5865, 0.1389, 0.6057, 0.1389, 0.6057, 0.1667, 0.5865, 0.1667, 0.5696, 0.01602, 0.5865, 0.01602, 0.5865, 0.08333, 0.5696, 0.08333, 0.5696, 0.1389, 0.5865, 0.1389, 0.5865, 0.1667, 0.5696, 0.1667, 0.5711, 0.6715, 0.5878, 0.6703, 0.5878, 0.6703, 0.5711, 0.6715, 0.5865, 0.6389, 0.6057, 0.6389, 0.6057, 0.6667, 0.5865, 0.6667, 0.6235, 0.5098, 0.6235, 0.5833, 0.6235, 0.5833, 0.6235, 0.5098, 0.5696, 0.6389, 0.5865, 0.6389, 0.5865, 0.6667, 0.5696, 0.6667, 0.4155, 0.5086, 0.428, 0.5086, 0.428, 0.5833, 0.4155, 0.5833, 0.4155, 0.6389, 0.428, 0.6389, 0.428, 0.6667, 0.4155, 0.6667, 0.4155, 0.01602, 0.428, 0.01602, 0.428, 0.08333, 0.4155, 0.08333, 0.4155, 0.1389, 0.428, 0.1389, 0.428, 0.1667, 0.4155, 0.1667, 0.4137, 0.5833, 0.4137, 0.6111, 0.4137, 0.6111, 0.4137, 0.5833, 0.4043, 0.625, 0.4035, 0.609, 0.4035, 0.609, 0.4043, 0.625, 0.402, 0.01602, 0.4155, 0.01602, 0.4155, 0.08333, 0.402, 0.08333, 0.402, 0.1389, 0.4155, 0.1389, 0.4155, 0.1667, 0.402, 0.1667, 0.5436, 0.01602, 0.5672, 0.01602, 0.5672, 0.08333, 0.5436, 0.08333, 0.5436, 0.1389, 0.5672, 0.1389, 0.5672, 0.1667, 0.5436, 0.1667, 0.5436, 0.5086, 0.5672, 0.5086, 0.5672, 0.5833, 0.5436, 0.5833, 0.5436, 0.6389, 0.5672, 0.6389, 0.5672, 0.6667, 0.5436, 0.6667, 0.428, 0.01602, 0.5436, 0.01602, 0.5436, 0.08333, 0.428, 0.08333, 0.428, 0.1389, 0.5436, 0.1389, 0.5436, 0.1667, 0.428, 0.1667, 0.428, 0.5086, 0.5436, 0.5086, 0.5436, 0.5833, 0.428, 0.5833, 0.428, 0.6389, 0.5436, 0.6389, 0.5436, 0.6667, 0.428, 0.6667, 0.625, 0.5086, 0.875, 0.5086, 0.875, 0.5833, 0.625, 0.5833, 0.625, 0.6389, 0.875, 0.6389, 0.875, 0.6667, 0.625, 0.6667, 0.125, 0.5086, 0.375, 0.5086, 0.375, 0.5833, 0.125, 0.5833, 0.125, 0.6389, 0.375, 0.6389, 0.375, 0.6667, 0.125, 0.6667, 0.5878, 0.5797, 0.5711, 0.5785, 0.5711, 0.5785, 0.5878, 0.5797, 0.6057, 0.7486, 0.5865, 0.7481, 0.5865, 0.7481, 0.6057, 0.7486, 0.6057, 0.01602, 0.625, 0.01602, 0.625, 0.08333, 0.6057, 0.08333, 0.6057, 0.1389, 0.625, 0.1389, 0.625, 0.1667, 0.6057, 0.1667, 0.5672, 0.6389, 0.5696, 0.6389, 0.5696, 0.6667, 0.5672, 0.6667, 0.5672, 0.5086, 0.5696, 0.5086, 0.5696, 0.5833, 0.5672, 0.5833, 0.5672, 0.1389, 0.5696, 0.1389, 0.5696, 0.1667, 0.5672, 0.1667, 0.5672, 0.01602, 0.5696, 0.01602, 0.5696, 0.08333, 0.5672, 0.08333, 0.5672, 0.2414, 0.5696, 0.2414, 0.5696, 0.25, 0.5672, 0.25, 0.5672, 0.25, 0.5696, 0.25, 0.5696, 0.5, 0.5672, 0.5, 0.5672, 0.7415, 0.5696, 0.7415, 0.5696, 0.75, 0.5672, 0.75, 0.5672, 0.75, 0.5696, 0.75, 0.5696, 1.0, 0.5672, 1.0, 0.6235, 0.7329, 0.6235, 0.6667, 0.625, 0.6667, 0.625, 0.734, 0.6235, 0.5014, 0.6057, 0.5014, 0.6057, 0.5, 0.625, 0.5, 0.6057, 0.5014, 0.5865, 0.5019, 0.5865, 0.5, 0.6057, 0.5, 0.6057, 0.7486, 0.6235, 0.7486, 0.625, 0.75, 0.6057, 0.75, 0.5865, 0.7481, 0.6057, 0.7486, 0.6057, 0.75, 0.5865, 0.75, 0.6235, 0.5098, 0.6235, 0.5014, 0.625, 0.5, 0.625, 0.5086, 0.6235, 0.6111, 0.6235, 0.5833, 0.625, 0.5833, 0.625, 0.6111, 0.6073, 0.6396, 0.6073, 0.6687, 0.6057, 0.6667, 0.6057, 0.6389, 0.5878, 0.5797, 0.6073, 0.5813, 0.6057, 0.5833, 0.5865, 0.5833, 0.6073, 0.6687, 0.5878, 0.6703, 0.5865, 0.6667, 0.6057, 0.6667, 0.5865, 0.5019, 0.5711, 0.503, 0.5696, 0.5, 0.5865, 0.5, 0.5711, 0.747, 0.5865, 0.7481, 0.5865, 0.75, 0.5696, 0.75, 0.5711, 0.5785, 0.5878, 0.5797, 0.5865, 0.5833, 0.5696, 0.5833, 0.5878, 0.6703, 0.5711, 0.6715, 0.5696, 0.6667, 0.5865, 0.6667, 0.5711, 0.5108, 0.5711, 0.5785, 0.5696, 0.5833, 0.5696, 0.5086, 0.5711, 0.7393, 0.5711, 0.747, 0.5696, 0.75, 0.5696, 0.7415, 0.6059, 0.7404, 0.6235, 0.7402, 0.6235, 0.7486, 0.6057, 0.7486, 0.5711, 0.7393, 0.5866, 0.7402, 0.5865, 0.7481, 0.5711, 0.747, 0.5866, 0.7402, 0.6059, 0.7404, 0.6057, 0.7486, 0.5865, 0.7481, 0.5866, 0.5099, 0.6059, 0.5096, 0.6073, 0.5813, 0.5878, 0.5797, 0.5711, 0.5108, 0.5866, 0.5099, 0.5878, 0.5797, 0.5711, 0.5785, 0.6059, 0.5096, 0.6235, 0.5098, 0.6235, 0.5833, 0.6073, 0.5813, 0.6073, 0.6396, 0.6235, 0.6389, 0.6235, 0.6667, 0.6073, 0.6687, 0.6235, 0.7402, 0.6235, 0.7486, 0.6235, 0.7486, 0.6235, 0.7402, 0.5711, 0.7325, 0.5711, 0.6715, 0.5711, 0.6715, 0.5711, 0.7325, 0.6073, 0.5813, 0.5878, 0.5797, 0.5878, 0.5797, 0.6073, 0.5813, 0.6057, 0.5014, 0.6235, 0.5014, 0.6235, 0.5014, 0.6057, 0.5014, 0.5878, 0.6703, 0.6073, 0.6687, 0.6073, 0.6687, 0.5878, 0.6703, 0.5865, 0.5019, 0.6057, 0.5014, 0.6057, 0.5014, 0.5865, 0.5019, 0.5711, 0.503, 0.5865, 0.5019, 0.5865, 0.5019, 0.5711, 0.503, 0.6235, 0.7486, 0.6057, 0.7486, 0.6057, 0.7486, 0.6235, 0.7486, 0.5865, 0.7481, 0.5711, 0.747, 0.5711, 0.747, 0.5865, 0.7481, 0.6073, 0.5813, 0.6235, 0.5833, 0.6235, 0.6111, 0.6073, 0.6104, 0.6073, 0.625, 0.6235, 0.625, 0.6235, 0.6389, 0.6073, 0.6396, 0.6073, 0.5813, 0.6073, 0.6104, 0.6057, 0.6111, 0.6057, 0.5833, 0.6073, 0.625, 0.6073, 0.6396, 0.6057, 0.6389, 0.6057, 0.625, 0.6235, 0.6667, 0.6235, 0.6389, 0.625, 0.6389, 0.625, 0.6667, 0.6235, 0.625, 0.6235, 0.6111, 0.625, 0.6111, 0.625, 0.625, 0.5672, 0.08333, 0.5696, 0.08333, 0.5696, 0.1111, 0.5672, 0.1111, 0.5672, 0.125, 0.5696, 0.125, 0.5696, 0.1389, 0.5672, 0.1389, 0.5672, 0.5833, 0.5696, 0.5833, 0.5696, 0.6111, 0.5672, 0.6111, 0.5672, 0.625, 0.5696, 0.625, 0.5696, 0.6389, 0.5672, 0.6389, 0.6057, 0.08333, 0.625, 0.08333, 0.625, 0.1111, 0.6057, 0.1111, 0.6057, 0.125, 0.625, 0.125, 0.625, 0.1389, 0.6057, 0.1389, 0.125, 0.5833, 0.375, 0.5833, 0.375, 0.6111, 0.125, 0.6111, 0.125, 0.625, 0.375, 0.625, 0.375, 0.6389, 0.125, 0.6389, 0.625, 0.5833, 0.875, 0.5833, 0.875, 0.6111, 0.625, 0.6111, 0.625, 0.625, 0.875, 0.625, 0.875, 0.6389, 0.625, 0.6389, 0.428, 0.5833, 0.5436, 0.5833, 0.5436, 0.6111, 0.428, 0.6111, 0.428, 0.625, 0.5436, 0.625, 0.5436, 0.6389, 0.428, 0.6389, 0.428, 0.08333, 0.5436, 0.08333, 0.5436, 0.1111, 0.428, 0.1111, 0.428, 0.125, 0.5436, 0.125, 0.5436, 0.1389, 0.428, 0.1389, 0.5436, 0.5833, 0.5672, 0.5833, 0.5672, 0.6111, 0.5436, 0.6111, 0.5436, 0.625, 0.5672, 0.625, 0.5672, 0.6389, 0.5436, 0.6389, 0.5436, 0.08333, 0.5672, 0.08333, 0.5672, 0.1111, 0.5436, 0.1111, 0.5436, 0.125, 0.5672, 0.125, 0.5672, 0.1389, 0.5436, 0.1389, 0.402, 0.08333, 0.4155, 0.08333, 0.4155, 0.1111, 0.402, 0.1111, 0.402, 0.125, 0.4155, 0.125, 0.4155, 0.1389, 0.402, 0.1389, 0.3772, 0.625, 0.3767, 0.6111, 0.3767, 0.6111, 0.3772, 0.625, 0.3868, 0.6102, 0.3862, 0.625, 0.3862, 0.625, 0.3868, 0.6102, 0.4155, 0.08333, 0.428, 0.08333, 0.428, 0.1111, 0.4155, 0.1111, 0.4155, 0.125, 0.428, 0.125, 0.428, 0.1389, 0.4155, 0.1389, 0.4155, 0.5833, 0.428, 0.5833, 0.428, 0.6111, 0.4155, 0.6111, 0.4155, 0.625, 0.428, 0.625, 0.428, 0.6389, 0.4155, 0.6389, 0.5696, 0.5833, 0.5865, 0.5833, 0.5865, 0.6111, 0.5696, 0.6111, 0.5865, 0.6111, 0.6057, 0.6111, 0.6057, 0.6111, 0.5865, 0.6111, 0.5865, 0.5833, 0.6057, 0.5833, 0.6057, 0.6111, 0.5865, 0.6111, 0.6057, 0.625, 0.6057, 0.6389, 0.6057, 0.6389, 0.6057, 0.625, 0.5696, 0.08333, 0.5865, 0.08333, 0.5865, 0.1111, 0.5696, 0.1111, 0.5696, 0.125, 0.5865, 0.125, 0.5865, 0.1389, 0.5696, 0.1389, 0.5865, 0.08333, 0.6057, 0.08333, 0.6057, 0.1111, 0.5865, 0.1111, 0.5865, 0.125, 0.6057, 0.125, 0.6057, 0.1389, 0.5865, 0.1389, 0.6235, 0.5833, 0.6235, 0.6111, 0.6235, 0.6111, 0.6235, 0.5833, 0.6235, 0.625, 0.6235, 0.6389, 0.6235, 0.6389, 0.6235, 0.625, 0.6073, 0.6687, 0.6073, 0.6396, 0.6073, 0.6396, 0.6073, 0.6687, 0.6073, 0.625, 0.6073, 0.6104, 0.6073, 0.6104, 0.6073, 0.625, 0.5696, 0.625, 0.5865, 0.625, 0.5865, 0.6389, 0.5696, 0.6389, 0.5865, 0.625, 0.6057, 0.625, 0.6057, 0.6389, 0.5865, 0.6389, 0.5696, 0.6111, 0.5865, 0.6111, 0.5865, 0.6111, 0.5696, 0.6111, 0.6057, 0.6389, 0.5865, 0.6389, 0.5865, 0.6389, 0.6057, 0.6389, 0.5696, 0.625, 0.5696, 0.6111, 0.5696, 0.6111, 0.5696, 0.625, 0.5865, 0.6389, 0.5696, 0.6389, 0.5696, 0.6389, 0.5865, 0.6389, 0.3767, 0.6667, 0.3767, 0.6389, 0.3767, 0.6389, 0.3767, 0.6667, 0.3952, 0.625, 0.402, 0.625, 0.402, 0.6389, 0.3952, 0.6389, 0.4137, 0.6111, 0.4132, 0.625, 0.4132, 0.625, 0.4137, 0.6111, 0.4137, 0.6389, 0.4137, 0.6667, 0.4137, 0.6667, 0.4137, 0.6389, 0.375, 0.125, 0.3885, 0.125, 0.3885, 0.1389, 0.375, 0.1389, 0.3952, 0.125, 0.402, 0.125, 0.402, 0.1389, 0.3952, 0.1389, 0.375, 0.08333, 0.3885, 0.08333, 0.3885, 0.1111, 0.375, 0.1111, 0.3952, 0.08333, 0.402, 0.08333, 0.402, 0.1111, 0.3952, 0.1111, 0.375, 0.1389, 0.3885, 0.1389, 0.3885, 0.1667, 0.375, 0.1667, 0.3952, 0.1389, 0.402, 0.1389, 0.402, 0.1667, 0.3952, 0.1667, 0.375, 0.01602, 0.3885, 0.01602, 0.3885, 0.08333, 0.375, 0.08333, 0.3952, 0.01602, 0.402, 0.01602, 0.402, 0.08333, 0.3952, 0.08333, 0.3767, 0.6389, 0.3772, 0.625, 0.3772, 0.625, 0.3767, 0.6389, 0.4137, 0.5101, 0.4137, 0.5833, 0.4137, 0.5833, 0.4137, 0.5101, 0.4035, 0.641, 0.4043, 0.625, 0.4043, 0.625, 0.4035, 0.641, 0.3767, 0.6111, 0.3767, 0.5833, 0.3767, 0.5833, 0.3767, 0.6111, 0.375, 0.75, 0.3885, 0.75, 0.3885, 1.0, 0.375, 1.0, 0.3952, 0.75, 0.402, 0.75, 0.402, 1.0, 0.3952, 1.0, 0.3862, 0.625, 0.3868, 0.6398, 0.3868, 0.6398, 0.3862, 0.625, 0.3767, 0.7326, 0.3767, 0.6667, 0.3767, 0.6667, 0.3767, 0.7326, 0.375, 0.25, 0.3885, 0.25, 0.3885, 0.5, 0.375, 0.5, 0.3952, 0.25, 0.402, 0.25, 0.402, 0.5, 0.3952, 0.5, 0.375, 0.2414, 0.3885, 0.2414, 0.3885, 0.25, 0.375, 0.25, 0.3952, 0.2414, 0.402, 0.2414, 0.402, 0.25, 0.3952, 0.25, 0.3952, 0.1111, 0.402, 0.1111, 0.402, 0.125, 0.3952, 0.125, 0.375, 0.1111, 0.3885, 0.1111, 0.3885, 0.125, 0.375, 0.125, 0.3952, 0.6111, 0.402, 0.6111, 0.402, 0.625, 0.3952, 0.625, 0.3868, 0.6398, 0.3952, 0.642, 0.3952, 0.642, 0.3868, 0.6398, 0.5696, 0.6389, 0.5696, 0.625, 0.5696, 0.625, 0.5696, 0.6389, 0.5865, 0.6111, 0.6057, 0.6111, 0.6057, 0.625, 0.5865, 0.625, 0.5696, 0.6111, 0.5865, 0.6111, 0.5865, 0.625, 0.5696, 0.625, 0.6073, 0.6396, 0.6073, 0.625, 0.6073, 0.625, 0.6073, 0.6396, 0.6235, 0.6111, 0.6235, 0.625, 0.6235, 0.625, 0.6235, 0.6111, 0.5865, 0.1111, 0.6057, 0.1111, 0.6057, 0.125, 0.5865, 0.125, 0.5696, 0.1111, 0.5865, 0.1111, 0.5865, 0.125, 0.5696, 0.125, 0.6057, 0.6111, 0.6057, 0.625, 0.6057, 0.625, 0.6057, 0.6111, 0.4155, 0.6111, 0.428, 0.6111, 0.428, 0.625, 0.4155, 0.625, 0.4155, 0.1111, 0.428, 0.1111, 0.428, 0.125, 0.4155, 0.125, 0.4137, 0.7399, 0.4137, 0.7483, 0.4137, 0.7483, 0.4137, 0.7399, 0.402, 0.1111, 0.4155, 0.1111, 0.4155, 0.125, 0.402, 0.125, 0.5436, 0.1111, 0.5672, 0.1111, 0.5672, 0.125, 0.5436, 0.125, 0.5436, 0.6111, 0.5672, 0.6111, 0.5672, 0.625, 0.5436, 0.625, 0.428, 0.1111, 0.5436, 0.1111, 0.5436, 0.125, 0.428, 0.125, 0.428, 0.6111, 0.5436, 0.6111, 0.5436, 0.625, 0.428, 0.625, 0.625, 0.6111, 0.875, 0.6111, 0.875, 0.625, 0.625, 0.625, 0.125, 0.6111, 0.375, 0.6111, 0.375, 0.625, 0.125, 0.625, 0.6057, 0.1111, 0.625, 0.1111, 0.625, 0.125, 0.6057, 0.125, 0.5672, 0.6111, 0.5696, 0.6111, 0.5696, 0.625, 0.5672, 0.625, 0.5672, 0.1111, 0.5696, 0.1111, 0.5696, 0.125, 0.5672, 0.125, 0.6235, 0.6389, 0.6235, 0.625, 0.625, 0.625, 0.625, 0.6389, 0.6073, 0.6104, 0.6073, 0.625, 0.6057, 0.625, 0.6057, 0.6111, 0.6073, 0.6104, 0.6235, 0.6111, 0.6235, 0.625, 0.6073, 0.625, 0.3885, 0.6111, 0.3952, 0.6111, 0.3952, 0.625, 0.3885, 0.625, 0.3885, 0.1111, 0.3952, 0.1111, 0.3952, 0.125, 0.3885, 0.125, 0.3885, 0.2414, 0.3952, 0.2414, 0.3952, 0.25, 0.3885, 0.25, 0.3885, 0.25, 0.3952, 0.25, 0.3952, 0.5, 0.3885, 0.5, 0.3952, 0.608, 0.3868, 0.6102, 0.3868, 0.6102, 0.3952, 0.608, 0.3885, 0.75, 0.3952, 0.75, 0.3952, 1.0, 0.3885, 1.0, 0.3885, 0.7483, 0.3767, 0.7483, 0.3767, 0.7483, 0.3885, 0.7483, 0.3952, 0.7483, 0.3885, 0.7483, 0.3885, 0.7483, 0.3952, 0.7483, 0.3885, 0.01602, 0.3952, 0.01602, 0.3952, 0.08333, 0.3885, 0.08333, 0.3885, 0.1389, 0.3952, 0.1389, 0.3952, 0.1667, 0.3885, 0.1667, 0.3885, 0.08333, 0.3952, 0.08333, 0.3952, 0.1111, 0.3885, 0.1111, 0.3885, 0.125, 0.3952, 0.125, 0.3952, 0.1389, 0.3885, 0.1389, 0.3767, 0.5101, 0.3767, 0.5017, 0.3767, 0.5017, 0.3767, 0.5101, 0.3885, 0.625, 0.3952, 0.625, 0.3952, 0.6389, 0.3885, 0.6389, 0.3885, 0.5017, 0.3767, 0.5017, 0.375, 0.5, 0.3885, 0.5, 0.3767, 0.5101, 0.3767, 0.5833, 0.375, 0.5833, 0.375, 0.5086, 0.3767, 0.7483, 0.3885, 0.7483, 0.3885, 0.75, 0.375, 0.75, 0.4137, 0.7326, 0.4137, 0.6667, 0.4155, 0.6667, 0.4155, 0.734, 0.3767, 0.7399, 0.3767, 0.7483, 0.375, 0.75, 0.375, 0.7415, 0.3767, 0.5833, 0.3767, 0.6111, 0.375, 0.6111, 0.375, 0.5833, 0.4137, 0.5101, 0.4137, 0.5017, 0.4155, 0.5, 0.4155, 0.5086, 0.4137, 0.6667, 0.4137, 0.6389, 0.4155, 0.6389, 0.4155, 0.6667, 0.3767, 0.6389, 0.3767, 0.6667, 0.375, 0.6667, 0.375, 0.6389, 0.3767, 0.6111, 0.3772, 0.625, 0.375, 0.625, 0.375, 0.6111, 0.4137, 0.6111, 0.4137, 0.5833, 0.4155, 0.5833, 0.4155, 0.6111, 0.4137, 0.6389, 0.4132, 0.625, 0.4155, 0.625, 0.4155, 0.6389, 0.4137, 0.5017, 0.402, 0.5017, 0.402, 0.5, 0.4155, 0.5, 0.3952, 0.5017, 0.3885, 0.5017, 0.3885, 0.5, 0.3952, 0.5, 0.402, 0.7483, 0.4137, 0.7483, 0.4155, 0.75, 0.402, 0.75, 0.3885, 0.7483, 0.3952, 0.7483, 0.3952, 0.75, 0.3885, 0.75, 0.3868, 0.6102, 0.3952, 0.608, 0.3952, 0.6111, 0.3885, 0.6111, 0.3952, 0.642, 0.3868, 0.6398, 0.3885, 0.6389, 0.3952, 0.6389, 0.3868, 0.6398, 0.3862, 0.625, 0.3885, 0.625, 0.3885, 0.6389, 0.4043, 0.625, 0.4035, 0.641, 0.402, 0.6389, 0.402, 0.625, 0.3772, 0.625, 0.3767, 0.6389, 0.375, 0.6389, 0.375, 0.625, 0.4132, 0.625, 0.4137, 0.6111, 0.4155, 0.6111, 0.4155, 0.625, 0.3862, 0.625, 0.3868, 0.6102, 0.3885, 0.6111, 0.3885, 0.625, 0.4035, 0.609, 0.4043, 0.625, 0.402, 0.625, 0.402, 0.6111, 0.402, 0.5017, 0.3952, 0.5017, 0.3952, 0.5, 0.402, 0.5, 0.3952, 0.7483, 0.402, 0.7483, 0.402, 0.75, 0.3952, 0.75, 0.3952, 0.608, 0.4035, 0.609, 0.402, 0.6111, 0.3952, 0.6111, 0.4035, 0.641, 0.3952, 0.642, 0.3952, 0.6389, 0.402, 0.6389, 0.402, 0.7399, 0.4137, 0.7399, 0.4137, 0.7483, 0.402, 0.7483, 0.402, 0.5101, 0.4137, 0.5101, 0.4137, 0.5833, 0.402, 0.5833, 0.4035, 0.641, 0.4137, 0.6389, 0.4137, 0.6667, 0.402, 0.6667, 0.402, 0.5833, 0.4137, 0.5833, 0.4137, 0.6111, 0.4035, 0.609, 0.4043, 0.625, 0.4132, 0.625, 0.4137, 0.6389, 0.4035, 0.641, 0.3772, 0.625, 0.3862, 0.625, 0.3868, 0.6398, 0.3767, 0.6389, 0.3767, 0.5833, 0.3885, 0.5833, 0.3868, 0.6102, 0.3767, 0.6111, 0.3952, 0.5833, 0.402, 0.5833, 0.4035, 0.609, 0.3952, 0.608, 0.3767, 0.6389, 0.3868, 0.6398, 0.3885, 0.6667, 0.3767, 0.6667, 0.3952, 0.642, 0.4035, 0.641, 0.402, 0.6667, 0.3952, 0.6667, 0.3767, 0.5101, 0.3885, 0.5101, 0.3885, 0.5833, 0.3767, 0.5833, 0.3952, 0.5101, 0.402, 0.5101, 0.402, 0.5833, 0.3952, 0.5833, 0.3767, 0.7399, 0.3885, 0.7399, 0.3885, 0.7483, 0.3767, 0.7483, 0.3952, 0.7399, 0.402, 0.7399, 0.402, 0.7483, 0.3952, 0.7483, 0.3767, 0.6111, 0.3868, 0.6102, 0.3862, 0.625, 0.3772, 0.625, 0.4035, 0.609, 0.4137, 0.6111, 0.4132, 0.625, 0.4043, 0.625, 0.3885, 0.7399, 0.3952, 0.7399, 0.3952, 0.7483, 0.3885, 0.7483, 0.3885, 0.5101, 0.3952, 0.5101, 0.3952, 0.5833, 0.3885, 0.5833, 0.3868, 0.6398, 0.3952, 0.642, 0.3952, 0.6667, 0.3885, 0.6667, 0.3885, 0.5833, 0.3952, 0.5833, 0.3952, 0.608, 0.3868, 0.6102, 0.4132, 0.625, 0.4137, 0.6389, 0.4137, 0.6389, 0.4132, 0.625, 0.402, 0.7483, 0.3952, 0.7483, 0.3952, 0.7483, 0.402, 0.7483, 0.402, 0.5017, 0.4137, 0.5017, 0.4137, 0.5017, 0.402, 0.5017, 0.4035, 0.609, 0.3952, 0.608, 0.3952, 0.608, 0.4035, 0.609, 0.3885, 0.5017, 0.3952, 0.5017, 0.3952, 0.5017, 0.3885, 0.5017, 0.3767, 0.5017, 0.3885, 0.5017, 0.3885, 0.5017, 0.3767, 0.5017, 0.3952, 0.642, 0.4035, 0.641, 0.4035, 0.641, 0.3952, 0.642, 0.4137, 0.7483, 0.402, 0.7483, 0.402, 0.7483, 0.4137, 0.7483, 0.3885, 0.5017, 0.3952, 0.5017, 0.3952, 0.5101, 0.3885, 0.5101, 0.3952, 0.5017, 0.402, 0.5017, 0.402, 0.5101, 0.3952, 0.5101, 0.3767, 0.5017, 0.3885, 0.5017, 0.3885, 0.5101, 0.3767, 0.5101, 0.402, 0.5017, 0.4137, 0.5017, 0.4137, 0.5101, 0.402, 0.5101, 0.4137, 0.5833, 0.4137, 0.5101, 0.4155, 0.5086, 0.4155, 0.5833, 0.3767, 0.5017, 0.3767, 0.5101, 0.375, 0.5086, 0.375, 0.5, 0.3767, 0.5833, 0.3767, 0.5101, 0.3767, 0.5101, 0.3767, 0.5833, 0.3885, 0.1667, 0.3952, 0.1667, 0.3952, 0.2414, 0.3885, 0.2414, 0.3952, 0.1667, 0.402, 0.1667, 0.402, 0.2414, 0.3952, 0.2414, 0.375, 0.1667, 0.3885, 0.1667, 0.3885, 0.2414, 0.375, 0.2414, 0.4137, 0.5017, 0.4137, 0.5101, 0.4137, 0.5101, 0.4137, 0.5017, 0.6057, 0.5014, 0.6235, 0.5014, 0.6235, 0.5098, 0.6059, 0.5096, 0.5711, 0.503, 0.5865, 0.5019, 0.5866, 0.5099, 0.5711, 0.5108, 0.5865, 0.5019, 0.6057, 0.5014, 0.6059, 0.5096, 0.5866, 0.5099, 0.5711, 0.503, 0.5711, 0.5108, 0.5696, 0.5086, 0.5696, 0.5, 0.6235, 0.5833, 0.6235, 0.5098, 0.625, 0.5086, 0.625, 0.5833, 0.5672, 0.1667, 0.5696, 0.1667, 0.5696, 0.2414, 0.5672, 0.2414, 0.5672, 0.5, 0.5696, 0.5, 0.5696, 0.5086, 0.5672, 0.5086, 0.125, 0.5, 0.375, 0.5, 0.375, 0.5086, 0.125, 0.5086, 0.625, 0.5, 0.875, 0.5, 0.875, 0.5086, 0.625, 0.5086, 0.428, 0.5, 0.5436, 0.5, 0.5436, 0.5086, 0.428, 0.5086, 0.5436, 0.5, 0.5672, 0.5, 0.5672, 0.5086, 0.5436, 0.5086, 0.4155, 0.5, 0.428, 0.5, 0.428, 0.5086, 0.4155, 0.5086, 0.6235, 0.5014, 0.6235, 0.5098, 0.6235, 0.5098, 0.6235, 0.5014, 0.5865, 0.1667, 0.6057, 0.1667, 0.6057, 0.2414, 0.5865, 0.2414, 0.5696, 0.1667, 0.5865, 0.1667, 0.5865, 0.2414, 0.5696, 0.2414, 0.5711, 0.5785, 0.5711, 0.5108, 0.5711, 0.5108, 0.5711, 0.5785, 0.4155, 0.1667, 0.428, 0.1667, 0.428, 0.2414, 0.4155, 0.2414, 0.402, 0.1667, 0.4155, 0.1667, 0.4155, 0.2414, 0.402, 0.2414, 0.5436, 0.1667, 0.5672, 0.1667, 0.5672, 0.2414, 0.5436, 0.2414, 0.428, 0.1667, 0.5436, 0.1667, 0.5436, 0.2414, 0.428, 0.2414, 0.6057, 0.1667, 0.625, 0.1667, 0.625, 0.2414, 0.6057, 0.2414, 0.3885, 0.7326, 0.3952, 0.7326, 0.3952, 0.7399, 0.3885, 0.7399, 0.3952, 0.7326, 0.402, 0.7326, 0.402, 0.7399, 0.3952, 0.7399, 0.3767, 0.7326, 0.3885, 0.7326, 0.3885, 0.7399, 0.3767, 0.7399, 0.402, 0.7326, 0.4137, 0.7326, 0.4137, 0.7399, 0.402, 0.7399, 0.3767, 0.7326, 0.3767, 0.7399, 0.375, 0.7415, 0.375, 0.734, 0.4137, 0.7483, 0.4137, 0.7399, 0.4155, 0.7415, 0.4155, 0.75, 0.3885, 0.0, 0.3952, 0.0, 0.3952, 0.008526, 0.3885, 0.008526, 0.4137, 0.7326, 0.4137, 0.7399, 0.4137, 0.7399, 0.4137, 0.7326, 0.3767, 0.7483, 0.3767, 0.7399, 0.3767, 0.7399, 0.3767, 0.7483, 0.3952, 0.0, 0.402, 0.0, 0.402, 0.008526, 0.3952, 0.008526, 0.375, 0.0, 0.3885, 0.0, 0.3885, 0.008526, 0.375, 0.008526, 0.5711, 0.747, 0.5711, 0.7393, 0.5711, 0.7393, 0.5711, 0.747, 0.6235, 0.7329, 0.6235, 0.7402, 0.6235, 0.7402, 0.6235, 0.7329, 0.5867, 0.7332, 0.606, 0.7332, 0.6059, 0.7404, 0.5866, 0.7402, 0.5711, 0.7325, 0.5867, 0.7332, 0.5866, 0.7402, 0.5711, 0.7393, 0.606, 0.7332, 0.6235, 0.7329, 0.6235, 0.7402, 0.6059, 0.7404, 0.5711, 0.7325, 0.5711, 0.7393, 0.5696, 0.7415, 0.5696, 0.734, 0.6235, 0.7486, 0.6235, 0.7402, 0.625, 0.7415, 0.625, 0.75, 0.5672, 0.734, 0.5696, 0.734, 0.5696, 0.7415, 0.5672, 0.7415, 0.5672, 0.0, 0.5696, 0.0, 0.5696, 0.008526, 0.5672, 0.008526, 0.6057, 0.0, 0.625, 0.0, 0.625, 0.008526, 0.6057, 0.008526, 0.428, 0.0, 0.5436, 0.0, 0.5436, 0.008526, 0.428, 0.008526, 0.5436, 0.0, 0.5672, 0.0, 0.5672, 0.008526, 0.5436, 0.008526, 0.402, 0.0, 0.4155, 0.0, 0.4155, 0.008526, 0.402, 0.008526, 0.4155, 0.0, 0.428, 0.0, 0.428, 0.008526, 0.4155, 0.008526, 0.5696, 0.0, 0.5865, 0.0, 0.5865, 0.008526, 0.5696, 0.008526, 0.5865, 0.0, 0.6057, 0.0, 0.6057, 0.008526, 0.5865, 0.008526, 0.4155, 0.734, 0.428, 0.734, 0.428, 0.7415, 0.4155, 0.7415, 0.5436, 0.734, 0.5672, 0.734, 0.5672, 0.7415, 0.5436, 0.7415, 0.428, 0.734, 0.428, 0.7415, 0.428, 0.7415, 0.428, 0.734, 0.625, 0.734, 0.875, 0.734, 0.875, 0.7415, 0.625, 0.7415, 0.125, 0.734, 0.375, 0.734, 0.375, 0.7415, 0.125, 0.7415, 0.125, 0.6667, 0.375, 0.6667, 0.375, 0.734, 0.125, 0.734, 0.625, 0.6667, 0.875, 0.6667, 0.875, 0.734, 0.625, 0.734, 0.428, 0.6667, 0.5436, 0.6667, 0.5436, 0.734, 0.428, 0.734, 0.5436, 0.6667, 0.5672, 0.6667, 0.5672, 0.734, 0.5436, 0.734, 0.4155, 0.6667, 0.428, 0.6667, 0.428, 0.734, 0.4155, 0.734, 0.5672, 0.6667, 0.5696, 0.6667, 0.5696, 0.734, 0.5672, 0.734, 0.5711, 0.6715, 0.5711, 0.7325, 0.5696, 0.734, 0.5696, 0.6667, 0.6073, 0.6687, 0.6235, 0.6667, 0.6235, 0.7329, 0.606, 0.7332, 0.5711, 0.6715, 0.5878, 0.6703, 0.5867, 0.7332, 0.5711, 0.7325, 0.5878, 0.6703, 0.6073, 0.6687, 0.606, 0.7332, 0.5867, 0.7332, 0.6235, 0.6667, 0.6235, 0.7329, 0.6235, 0.7329, 0.6235, 0.6667, 0.4137, 0.6667, 0.4137, 0.7326, 0.4137, 0.7326, 0.4137, 0.6667, 0.3767, 0.6667, 0.3767, 0.7326, 0.375, 0.734, 0.375, 0.6667, 0.402, 0.6667, 0.4137, 0.6667, 0.4137, 0.7326, 0.402, 0.7326, 0.3767, 0.6667, 0.3885, 0.6667, 0.3885, 0.7326, 0.3767, 0.7326, 0.3952, 0.6667, 0.402, 0.6667, 0.402, 0.7326, 0.3952, 0.7326, 0.3885, 0.6667, 0.3952, 0.6667, 0.3952, 0.7326, 0.3885, 0.7326, 0.4137, 0.7399, 0.4137, 0.7326, 0.4155, 0.734, 0.4155, 0.7415, 0.3885, 0.008526, 0.3952, 0.008526, 0.3952, 0.01602, 0.3885, 0.01602, 0.3767, 0.7399, 0.3767, 0.7326, 0.3767, 0.7326, 0.3767, 0.7399, 0.3952, 0.008526, 0.402, 0.008526, 0.402, 0.01602, 0.3952, 0.01602, 0.375, 0.008526, 0.3885, 0.008526, 0.3885, 0.01602, 0.375, 0.01602, 0.5711, 0.7393, 0.5711, 0.7325, 0.5711, 0.7325, 0.5711, 0.7393, 0.6235, 0.7402, 0.6235, 0.7329, 0.625, 0.734, 0.625, 0.7415, 0.5672, 0.008526, 0.5696, 0.008526, 0.5696, 0.01602, 0.5672, 0.01602, 0.6057, 0.008526, 0.625, 0.008526, 0.625, 0.01602, 0.6057, 0.01602, 0.428, 0.008526, 0.5436, 0.008526, 0.5436, 0.01602, 0.428, 0.01602, 0.5436, 0.008526, 0.5672, 0.008526, 0.5672, 0.01602, 0.5436, 0.01602, 0.402, 0.008526, 0.4155, 0.008526, 0.4155, 0.01602, 0.402, 0.01602, 0.4155, 0.008526, 0.428, 0.008526, 0.428, 0.01602, 0.4155, 0.01602, 0.5696, 0.008526, 0.5865, 0.008526, 0.5865, 0.01602, 0.5696, 0.01602, 0.5865, 0.008526, 0.6057, 0.008526, 0.6057, 0.01602, 0.5865, 0.01602, 0.428, 0.7415, 0.5436, 0.7415, 0.5436, 0.75, 0.428, 0.75, 0.428, 0.734, 0.5436, 0.734, 0.5436, 0.7415, 0.428, 0.7415, 0.428, 0.75, 0.428, 0.7415, 0.428, 0.7415, 0.428, 0.75, 0.428, 0.734, 0.5436, 0.734, 0.5436, 0.734, 0.428, 0.734, 0.5436, 0.7415, 0.5436, 0.75, 0.5436, 0.75, 0.5436, 0.7415, 0.5436, 0.75, 0.428, 0.75, 0.428, 0.75, 0.5436, 0.75, 0.428, 0.75, 0.428, 0.7415, 0.428, 0.7415, 0.428, 0.75, 0.428, 0.7415, 0.428, 0.734, 0.428, 0.734, 0.428, 0.7415, 0.428, 0.7415, 0.428, 0.75, 0.428, 0.75, 0.428, 0.7415, 0.428, 0.7415, 0.428, 0.734, 0.428, 0.734, 0.428, 0.7415, 0.428, 0.75, 0.428, 0.75, 0.428, 0.75, 0.428, 0.75, 0.428, 0.734, 0.428, 0.734, 0.428, 0.734, 0.428, 0.734])
me_cube_010.materials.append(mat_black)
me_cube_010.materials.append(mat_glowing)
me_cube_010.use_remesh_fix_poles = True
me_cube_010.use_remesh_preserve_attributes = False
me_cube_010.use_mirror_vertex_groups = False
me_cube_010.update()
me_cylinder_002 = bpy.data.meshes.new('Cylinder.002')
me_cylinder_002.from_pydata([(0.0, 1.0, -1.0), (0.866, 0.5, -1.0), (0.866, -0.5, -1.0), (-8.742e-08, -1.0, -1.0), (-0.866, -0.5, -1.0), (-0.866, 0.5, -1.0), (1.63e-08, 0.312, 1.0), (0.0, 1.0, 0.7547), (0.2702, 0.156, 1.0), (0.866, 0.5, 0.7547), (0.2702, -0.156, 1.0), (0.866, -0.5, 0.7547), (8.023e-09, -0.312, 1.0), (-8.742e-08, -1.0, 0.7547), (-0.2702, -0.156, 1.0), (-0.866, -0.5, 0.7547), (-0.2702, 0.156, 1.0), (-0.866, 0.5, 0.7547), (2.235e-08, 0.7167, 1.0), (0.6207, 0.3583, 1.0), (0.6207, -0.3583, 1.0), (-2.98e-08, -0.7167, 1.0), (-0.6207, -0.3583, 1.0), (-0.6207, 0.3583, 1.0), (2.235e-08, 0.4878, 1.0), (0.4224, 0.2439, 1.0), (0.4224, -0.2439, 1.0), (-1.011e-08, -0.4878, 1.0), (-0.4224, -0.2439, 1.0), (-0.4224, 0.2439, 1.0), (1.931e-08, 0.3994, 1.0), (0.3459, 0.1997, 1.0), (0.3459, -0.1997, 1.0), (-2.501e-09, -0.3994, 1.0), (-0.3459, -0.1997, 1.0), (-0.3459, 0.1997, 1.0), (1.63e-08, 0.312, 0.7135), (0.2702, 0.156, 0.7135), (0.2702, -0.156, 0.7135), (8.023e-09, -0.312, 0.7135), (-0.2702, -0.156, 0.7135), (-0.2702, 0.156, 0.7135), (1.647e-08, 0.2803, 0.7743), (0.2427, 0.1401, 0.7743), (0.2427, -0.1401, 0.7743), (9.029e-09, -0.2803, 0.7743), (-0.2427, -0.1401, 0.7743), (-0.2427, 0.1401, 0.7743)], [], [(5, 17, 7, 0), (2, 11, 13, 3), (3, 13, 15, 4), (4, 15, 17, 5), (0, 7, 9, 1), (1, 9, 11, 2), (0, 1, 2, 3, 4, 5), (9, 7, 18, 19), (11, 9, 19, 20), (13, 11, 20, 21), (15, 13, 21, 22), (17, 15, 22, 23), (7, 17, 23, 18), (10, 8, 37, 38), (24, 25, 19, 18), (25, 26, 20, 19), (26, 27, 21, 20), (27, 28, 22, 21), (28, 29, 23, 22), (29, 24, 18, 23), (30, 31, 25, 24), (31, 32, 26, 25), (32, 33, 27, 26), (33, 34, 28, 27), (34, 35, 29, 28), (35, 30, 24, 29), (6, 8, 31, 30), (8, 10, 32, 31), (10, 12, 33, 32), (12, 14, 34, 33), (14, 16, 35, 34), (16, 6, 30, 35), (37, 36, 42, 43), (16, 14, 40, 41), (12, 10, 38, 39), (8, 6, 36, 37), (6, 16, 41, 36), (14, 12, 39, 40), (43, 42, 47, 46, 45, 44), (36, 41, 47, 42), (40, 39, 45, 46), (38, 37, 43, 44), (41, 40, 46, 47), (39, 38, 44, 45)])
me_cylinder_002.polygons.foreach_set('material_index', [0, 0, 0, 0, 0, 0, 0, 0, 0, 0, 0, 0, 0, 0, 0, 0, 0, 0, 0, 0, 0, 0, 0, 0, 0, 0, 0, 0, 0, 0, 0, 0, 0, 0, 0, 0, 0, 0, 1, 0, 0, 0, 0, 0])
_uv = me_cylinder_002.uv_layers.new(name='UVMap')
_uv.uv.foreach_set('vector', [0.1667, 0.5, 0.1667, 0.9387, -8.941e-08, 0.9387, -8.941e-08, 0.5, 0.6667, 0.5, 0.6667, 0.9387, 0.5, 0.9387, 0.5, 0.5, 0.5, 0.5, 0.5, 0.9387, 0.3333, 0.9387, 0.3333, 0.5, 0.3333, 0.5, 0.3333, 0.9387, 0.1667, 0.9387, 0.1667, 0.5, 1.0, 0.5, 1.0, 0.9387, 0.8333, 0.9387, 0.8333, 0.5, 0.8333, 0.5, 0.8333, 0.9387, 0.6667, 0.9387, 0.6667, 0.5, 0.75, 0.49, 0.9578, 0.37, 0.9578, 0.13, 0.75, 0.01, 0.5422, 0.13, 0.5422, 0.37, 0.8333, 0.9387, 1.0, 0.9387, 0.9764, 1.0, 0.8569, 1.0, 0.6667, 0.9387, 0.8333, 0.9387, 0.8097, 1.0, 0.6903, 1.0, 0.5, 0.9387, 0.6667, 0.9387, 0.6431, 1.0, 0.5236, 1.0, 0.3333, 0.9387, 0.5, 0.9387, 0.4764, 1.0, 0.3569, 1.0, 0.1667, 0.9387, 0.3333, 0.9387, 0.3097, 1.0, 0.1903, 1.0, -8.941e-08, 0.9387, 0.1667, 0.9387, 0.1431, 1.0, 0.02361, 1.0, 0.3148, 0.2126, 0.3148, 0.2874, 0.3148, 0.2874, 0.3148, 0.2126, 0.25, 0.3671, 0.3514, 0.3085, 0.399, 0.336, 0.25, 0.422, 0.3514, 0.3085, 0.3514, 0.1915, 0.399, 0.164, 0.399, 0.336, 0.3514, 0.1915, 0.25, 0.1329, 0.25, 0.07799, 0.399, 0.164, 0.25, 0.1329, 0.1486, 0.1915, 0.101, 0.164, 0.25, 0.07799, 0.1486, 0.1915, 0.1486, 0.3085, 0.101, 0.336, 0.101, 0.164, 0.1486, 0.3085, 0.25, 0.3671, 0.25, 0.422, 0.101, 0.336, 0.25, 0.3458, 0.333, 0.2979, 0.3514, 0.3085, 0.25, 0.3671, 0.333, 0.2979, 0.333, 0.2021, 0.3514, 0.1915, 0.3514, 0.3085, 0.333, 0.2021, 0.25, 0.1542, 0.25, 0.1329, 0.3514, 0.1915, 0.25, 0.1542, 0.167, 0.2021, 0.1486, 0.1915, 0.25, 0.1329, 0.167, 0.2021, 0.167, 0.2979, 0.1486, 0.3085, 0.1486, 0.1915, 0.167, 0.2979, 0.25, 0.3458, 0.25, 0.3671, 0.1486, 0.3085, 0.25, 0.3249, 0.3148, 0.2874, 0.333, 0.2979, 0.25, 0.3458, 0.3148, 0.2874, 0.3148, 0.2126, 0.333, 0.2021, 0.333, 0.2979, 0.3148, 0.2126, 0.25, 0.1751, 0.25, 0.1542, 0.333, 0.2021, 0.25, 0.1751, 0.1852, 0.2126, 0.167, 0.2021, 0.25, 0.1542, 0.1852, 0.2126, 0.1852, 0.2874, 0.167, 0.2979, 0.167, 0.2021, 0.1852, 0.2874, 0.25, 0.3249, 0.25, 0.3458, 0.167, 0.2979, 0.3148, 0.2874, 0.25, 0.3249, 0.25, 0.3249, 0.3148, 0.2874, 0.1852, 0.2874, 0.1852, 0.2126, 0.1852, 0.2126, 0.1852, 0.2874, 0.25, 0.1751, 0.3148, 0.2126, 0.3148, 0.2126, 0.25, 0.1751, 0.3148, 0.2874, 0.25, 0.3249, 0.25, 0.3249, 0.3148, 0.2874, 0.25, 0.3249, 0.1852, 0.2874, 0.1852, 0.2874, 0.25, 0.3249, 0.1852, 0.2126, 0.25, 0.1751, 0.25, 0.1751, 0.1852, 0.2126, 0.3148, 0.2874, 0.25, 0.3249, 0.1852, 0.2874, 0.1852, 0.2126, 0.25, 0.1751, 0.3148, 0.2126, 0.25, 0.3249, 0.1852, 0.2874, 0.1852, 0.2874, 0.25, 0.3249, 0.1852, 0.2126, 0.25, 0.1751, 0.25, 0.1751, 0.1852, 0.2126, 0.3148, 0.2126, 0.3148, 0.2874, 0.3148, 0.2874, 0.3148, 0.2126, 0.1852, 0.2874, 0.1852, 0.2126, 0.1852, 0.2126, 0.1852, 0.2874, 0.25, 0.1751, 0.3148, 0.2126, 0.3148, 0.2126, 0.25, 0.1751])
me_cylinder_002.materials.append(mat_black)
me_cylinder_002.materials.append(mat_glowing)
me_cylinder_002.use_remesh_fix_poles = True
me_cylinder_002.use_remesh_preserve_attributes = False
me_cylinder_002.use_mirror_vertex_groups = False
me_cylinder_002.update()

# ---- objects
ob_cube_006 = bpy.data.objects.new('Cube.006', me_cube_009)
ob_cube_007 = bpy.data.objects.new('Cube.007', me_cube_010)
ob_cylinder_001 = bpy.data.objects.new('Cylinder.001', me_cylinder_002)

# ---- transforms, parenting, visibility, modifiers, constraints
ob_cube_006.location = (0.3222, 0.0, 0.03495)
ob_cube_006.rotation_euler = (-0.0, 1.571, 0.0)
ob_cube_006.scale = (-1.199, 0.0359, 0.0359)
ob_cube_006.lineart.crease_threshold = 0.0
ob_cube_007.location = (0.0, 0.0, 0.0)
ob_cube_007.scale = (0.1401, 1.0, 1.0)
ob_cube_007.lineart.crease_threshold = 0.0
ob_cylinder_001.location = (0.246, 0.0, 0.0)
ob_cylinder_001.rotation_euler = (-0.0, 1.571, 0.0)
ob_cylinder_001.scale = (0.4507, 0.4507, 0.168)
ob_cylinder_001.lineart.crease_threshold = 0.0

# ---- collection membership
col_collection.objects.link(ob_cube_006)
col_collection.objects.link(ob_cube_007)
col_collection.objects.link(ob_cylinder_001)

# ---- scene / render settings (as saved in the file)
scene.frame_start = 1; scene.frame_end = 250; scene.frame_set(1)
scene.render.engine = 'BLENDER_EEVEE_NEXT'
scene.cycles.use_denoising = False
scene.cycles.samples = 128
scene.cycles.sampling_pattern = 'TABULATED_SOBOL'
scene.cycles.use_adaptive_sampling = False
scene.cycles.use_light_tree = False
scene.view_settings.view_transform = 'Filmic'
bpy.context.view_layer.update()

# ---- added for rendering (the .blend has no active camera and no usable light): camera, sun
cam_auto = bpy.data.cameras.new('AutoCamera')
cam_auto.lens = 50.0
cam_auto.sensor_width = 36.0
cam_auto.clip_end = 1000.0
ob_auto_camera = bpy.data.objects.new('AutoCamera', cam_auto)
scene.collection.objects.link(ob_auto_camera)
ob_auto_camera.location = (4.0926, -4.76716, 3.17811)
ob_auto_camera.rotation_euler = (1.09748, -7.21219e-08, 0.694738)
scene.camera = ob_auto_camera
light_auto_sun = bpy.data.lights.new('AutoSun', 'SUN')
light_auto_sun.energy = 3.0
light_auto_sun.angle = 0.0523599
ob_auto_sun = bpy.data.objects.new('AutoSun', light_auto_sun)
scene.collection.objects.link(ob_auto_sun)
ob_auto_sun.rotation_euler = (0.872665, 0.174533, 0.523599)
bpy.context.view_layer.update()
